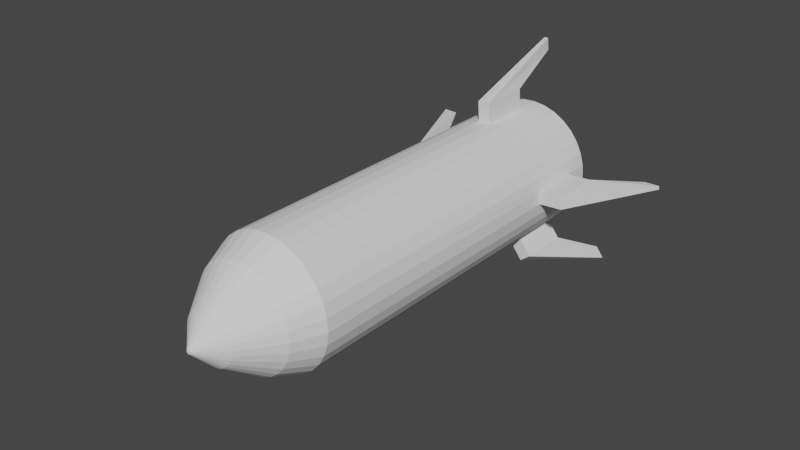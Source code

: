 # Source: Missle_01.blend  (saved by Blender 2.80.75; exported with 4.5.12 LTS)
import bpy
from mathutils import Matrix  # noqa: F401  (used for matrix-valued properties, if any)

bpy.ops.wm.read_factory_settings(use_empty=True)
scene = bpy.context.scene
scene.name = 'Scene'

# ---- world
world_world = bpy.data.worlds.new('World'); scene.world = world_world
world_world.use_nodes = True; world_world.node_tree.nodes.clear()
_N = world_world.node_tree.nodes; _L = world_world.node_tree.links
n0 = _N.new('ShaderNodeOutputWorld'); n0.name = 'World Output'; n0.location = (300, 300)
n1 = _N.new('ShaderNodeBackground'); n1.name = 'Background'; n1.location = (10, 300)
n1.inputs[0].default_value = (0.05088, 0.05088, 0.05088, 1.0)
_L.new(n1.outputs[0], n0.inputs[0])
n0.is_active_output = True
world_world.color = (0.05088, 0.05088, 0.05088)
world_world.use_sun_shadow = False
world_world.sun_shadow_jitter_overblur = 0.0

# ---- meshes
me_cylinder = bpy.data.meshes.new('Cylinder')
me_cylinder.from_pydata([(-0.02614, 0.9951, -3.8), (0.009335, 1.002, 2.0), (0.169, 0.9758, -3.8), (0.2044, 0.9825, 2.0), (0.3565, 0.9189, -3.8), (0.392, 0.9256, 2.0), (0.5294, 0.8265, -3.8), (0.5649, 0.8332, 2.0), (0.681, 0.7022, -3.8), (0.7164, 0.7089, 2.0), (0.8053, 0.5506, -3.8), (0.8408, 0.5573, 2.0), (0.8977, 0.3777, -3.8), (0.9332, 0.3844, 2.0), (0.9546, 0.1902, -3.8), (0.9901, 0.1969, 2.0), (0.9739, -0.004939, -3.8), (1.009, 0.001764, 2.0), (0.9546, -0.2, -3.8), (0.9901, -0.1933, 2.0), (0.8977, -0.3876, -3.8), (0.9332, -0.3809, 2.0), (0.8053, -0.5605, -3.8), (0.8408, -0.5538, 2.0), (0.681, -0.712, -3.8), (0.7164, -0.7053, 2.0), (0.5294, -0.8364, -3.8), (0.5649, -0.8297, 2.0), (0.3565, -0.9288, -3.8), (0.392, -0.9221, 2.0), (0.169, -0.9857, -3.8), (0.2249, -0.9724, 1.99), (-0.02614, -1.005, -3.8), (0.009334, -0.9982, 2.0), (-0.2212, -0.9857, -3.8), (-0.1858, -0.979, 2.0), (-0.4088, -0.9288, -3.8), (-0.3733, -0.9221, 2.0), (-0.5817, -0.8364, -3.8), (-0.5462, -0.8297, 2.0), (-0.7332, -0.712, -3.8), (-0.6978, -0.7053, 2.0), (-0.8576, -0.5605, -3.8), (-0.8221, -0.5538, 2.0), (-0.95, -0.3876, -3.8), (-0.9145, -0.3809, 2.0), (-1.007, -0.2, -3.8), (-0.9715, -0.1933, 2.0), (-1.026, -0.004938, -3.8), (-0.9907, 0.001765, 2.0), (-1.007, 0.1902, -3.8), (-0.9715, 0.1969, 2.0), (-0.95, 0.3777, -3.8), (-0.9145, 0.3844, 2.0), (-0.8576, 0.5506, -3.8), (-0.8221, 0.5573, 2.0), (-0.7332, 0.7022, -3.8), (-0.6978, 0.7089, 2.0), (-0.5817, 0.8265, -3.8), (-0.5462, 0.8332, 2.0), (-0.4088, 0.9189, -3.8), (-0.3733, 0.9256, 2.0), (-0.2212, 0.9758, -3.8), (-0.1858, 0.9825, 2.0), (0.8389, -0.5542, 0.8), (0.7432, -0.6363, -3.8), (0.7786, -0.6296, 2.0), (0.7146, -0.7057, 0.8), (0.7768, -0.6299, 0.8), (0.722, 0.7099, 1.6), (0.7432, 0.6264, -3.8), (0.7786, 0.6331, 2.0), (0.8464, 0.5584, 1.6), (0.7842, 0.6342, 1.6), (0.7192, 0.7094, 0.7999), (0.7742, 0.5885, -3.8), (0.8436, 0.5579, 0.7999), (0.7121, 0.6643, -3.8), (0.8153, 0.5963, 1.6), (0.7531, 0.672, 1.6), (0.7814, 0.6336, 0.7999), (0.7503, 0.6715, 0.7999), (0.8125, 0.5957, 0.7999), (0.9766, 0.9189, 1.599), (1.101, 0.7673, 1.599), (1.039, 0.8431, 1.599), (0.9738, 0.9183, 0.7989), (1.098, 0.7668, 0.7989), (1.07, 0.8052, 1.599), (1.008, 0.881, 1.599), (1.036, 0.8426, 0.7989), (1.005, 0.8804, 0.7989), (1.067, 0.8047, 0.7989), (1.291, 1.093, 2.511), (1.327, 1.049, 2.511), (1.309, 1.071, 2.511), (1.482, 1.207, 2.525), (1.517, 1.164, 2.525), (1.318, 1.06, 2.511), (1.3, 1.082, 2.511), (1.499, 1.185, 2.525), (1.491, 1.196, 2.525), (1.508, 1.175, 2.525), (0.01588, 0.857, 2.0), (0.1827, 0.8406, 2.0), (0.3432, 0.7919, 2.0), (0.491, 0.7129, 2.0), (0.6207, 0.6065, 2.0), (0.727, 0.4769, 2.0), (0.8061, 0.3291, 2.0), (0.8547, 0.1686, 2.0), (0.8712, 0.001764, 2.0), (0.8547, -0.1651, 2.0), (0.8061, -0.3255, 2.0), (0.727, -0.4734, 2.0), (0.6207, -0.603, 2.0), (0.491, -0.7094, 2.0), (0.3432, -0.7884, 2.0), (0.1827, -0.8371, 2.0), (0.01588, -0.8535, 2.0), (-0.151, -0.8371, 2.0), (-0.3114, -0.7884, 2.0), (-0.4593, -0.7094, 2.0), (-0.5889, -0.603, 2.0), (-0.6952, -0.4734, 2.0), (-0.7743, -0.3255, 2.0), (-0.823, -0.1651, 2.0), (-0.8394, 0.001765, 2.0), (-0.823, 0.1686, 2.0), (-0.7743, 0.3291, 2.0), (-0.6952, 0.4769, 2.0), (-0.5889, 0.6065, 2.0), (-0.4593, 0.7129, 2.0), (-0.3114, 0.7919, 2.0), (-0.151, 0.8406, 2.0), (0.6738, -0.5382, 2.0), (0.6738, 0.5417, 2.0), (0.03362, 0.465, 1.57), (0.124, 0.4561, 1.57), (0.2109, 0.4298, 1.57), (0.291, 0.387, 1.57), (0.3612, 0.3293, 1.57), (0.4188, 0.2591, 1.57), (0.4616, 0.1791, 1.57), (0.488, 0.09214, 1.57), (0.4969, 0.001764, 1.57), (0.488, -0.08862, 1.57), (0.4616, -0.1755, 1.57), (0.4188, -0.2556, 1.57), (0.3612, -0.3258, 1.57), (0.291, -0.3834, 1.57), (0.2109, -0.4262, 1.57), (0.124, -0.4526, 1.57), (0.03362, -0.4615, 1.57), (-0.05676, -0.4526, 1.57), (-0.1437, -0.4262, 1.57), (-0.2238, -0.3834, 1.57), (-0.294, -0.3258, 1.57), (-0.3516, -0.2556, 1.57), (-0.3944, -0.1755, 1.57), (-0.4207, -0.08862, 1.57), (-0.4296, 0.001764, 1.57), (-0.4207, 0.09214, 1.57), (-0.3944, 0.1791, 1.57), (-0.3516, 0.2591, 1.57), (-0.294, 0.3293, 1.57), (-0.2238, 0.387, 1.57), (-0.1437, 0.4298, 1.57), (-0.05676, 0.4561, 1.57), (0.39, -0.2907, 1.57), (0.39, 0.2942, 1.57), (0.04122, 0.2971, 1.175), (0.09884, 0.2914, 1.175), (0.1542, 0.2746, 1.175), (0.2053, 0.2473, 1.175), (0.2501, 0.2106, 1.175), (0.2868, 0.1658, 1.175), (0.3141, 0.1148, 1.175), (0.3309, 0.05938, 1.175), (0.3366, 0.001764, 1.175), (0.3309, -0.05585, 1.175), (0.3141, -0.1113, 1.175), (0.2868, -0.1623, 1.175), (0.2501, -0.2071, 1.175), (0.2053, -0.2438, 1.175), (0.1542, -0.2711, 1.175), (0.09884, -0.2879, 1.175), (0.04122, -0.2936, 1.175), (-0.01639, -0.2879, 1.175), (-0.0718, -0.2711, 1.175), (-0.1229, -0.2438, 1.175), (-0.1676, -0.2071, 1.175), (-0.2043, -0.1623, 1.175), (-0.2316, -0.1113, 1.175), (-0.2484, -0.05585, 1.175), (-0.2541, 0.001764, 1.175), (-0.2484, 0.05938, 1.175), (-0.2316, 0.1148, 1.175), (-0.2043, 0.1658, 1.175), (-0.1676, 0.2106, 1.175), (-0.1229, 0.2473, 1.175), (-0.07179, 0.2746, 1.175), (-0.01639, 0.2914, 1.175), (0.2684, -0.1847, 1.175), (0.2684, 0.1882, 1.175), (0.04869, 0.2985, 1.677), (0.1063, 0.2928, 1.677), (0.1617, 0.276, 1.677), (0.2128, 0.2487, 1.677), (0.2575, 0.212, 1.677), (0.2942, 0.1673, 1.677), (0.3215, 0.1162, 1.677), (0.3383, 0.06079, 1.677), (0.344, 0.003175, 1.677), (0.3383, -0.05444, 1.677), (0.3215, -0.1098, 1.677), (0.2942, -0.1609, 1.677), (0.2575, -0.2057, 1.677), (0.2128, -0.2424, 1.677), (0.1617, -0.2697, 1.677), (0.1063, -0.2865, 1.677), (0.04869, -0.2922, 1.677), (-0.008926, -0.2865, 1.677), (-0.06433, -0.2697, 1.677), (-0.1154, -0.2424, 1.677), (-0.1601, -0.2057, 1.677), (-0.1969, -0.1609, 1.677), (-0.2242, -0.1098, 1.677), (-0.241, -0.05444, 1.677), (-0.2466, 0.003175, 1.677), (-0.241, 0.06079, 1.677), (-0.2242, 0.1162, 1.677), (-0.1969, 0.1673, 1.677), (-0.1601, 0.212, 1.677), (-0.1154, 0.2487, 1.677), (-0.06433, 0.276, 1.677), (-0.008925, 0.2928, 1.677), (0.2759, -0.1833, 1.677), (0.2759, 0.1896, 1.677), (0.8097, -0.5917, 2.0), (0.8417, -0.5536, 1.6), (0.7475, -0.6675, 2.0), (0.7174, -0.7052, 1.6), (0.7457, -0.6678, 0.8), (0.8078, -0.592, 0.8), (0.7796, -0.6294, 1.6), (0.8106, -0.5915, 1.6), (0.7485, -0.6673, 1.6), (1.078, -0.7504, 0.7993), (0.9537, -0.902, 0.7993), (1.016, -0.8262, 0.7993), (1.081, -0.7499, 1.599), (0.9565, -0.9014, 1.599), (0.9848, -0.8641, 0.7993), (1.047, -0.7883, 0.7993), (1.019, -0.8257, 1.599), (1.05, -0.7878, 1.599), (0.9876, -0.8635, 1.599), (1.62, -1.218, 2.529), (1.598, -1.244, 2.529), (1.609, -1.231, 2.529), (1.441, -1.104, 2.501), (1.419, -1.13, 2.501), (1.603, -1.238, 2.529), (1.614, -1.225, 2.529), (1.43, -1.117, 2.501), (1.435, -1.11, 2.501), (1.424, -1.123, 2.501), (-0.01355, 0.8044, -4.253), (0.1432, 0.789, -4.253), (0.2939, 0.7433, -4.253), (0.4327, 0.6691, -4.253), (0.5545, 0.5692, -4.253), (0.6544, 0.4474, -4.253), (0.7286, 0.3086, -4.253), (0.7743, 0.1579, -4.253), (0.7897, 0.001162, -4.253), (0.7743, -0.1555, -4.253), (0.7286, -0.3062, -4.253), (0.6544, -0.4451, -4.253), (0.5545, -0.5668, -4.253), (0.4327, -0.6667, -4.253), (0.2939, -0.741, -4.253), (0.1432, -0.7867, -4.253), (-0.01355, -0.8021, -4.253), (-0.1703, -0.7867, -4.253), (-0.321, -0.741, -4.253), (-0.4598, -0.6667, -4.253), (-0.5816, -0.5668, -4.253), (-0.6815, -0.4451, -4.253), (-0.7557, -0.3062, -4.253), (-0.8014, -0.1555, -4.253), (-0.8168, 0.001163, -4.253), (-0.8014, 0.1579, -4.253), (-0.7557, 0.3086, -4.253), (-0.6815, 0.4474, -4.253), (-0.5816, 0.5692, -4.253), (-0.4598, 0.6691, -4.253), (-0.321, 0.7433, -4.253), (-0.1703, 0.789, -4.253), (0.6044, -0.506, -4.253), (0.6044, 0.5083, -4.253), (0.6294, 0.4779, -4.253), (0.5794, 0.5387, -4.253), (0.01634, 0.4084, -4.8), (0.09317, 0.4008, -4.8), (0.167, 0.3784, -4.8), (0.2351, 0.342, -4.8), (0.2948, 0.293, -4.8), (0.3438, 0.2333, -4.8), (0.3802, 0.1653, -4.8), (0.4026, 0.09139, -4.8), (0.4101, 0.01456, -4.8), (0.4026, -0.06227, -4.8), (0.3802, -0.1361, -4.8), (0.3438, -0.2042, -4.8), (0.2948, -0.2639, -4.8), (0.2351, -0.3129, -4.8), (0.167, -0.3493, -4.8), (0.09317, -0.3717, -4.8), (0.01634, -0.3792, -4.8), (-0.06048, -0.3717, -4.8), (-0.1344, -0.3493, -4.8), (-0.2024, -0.3129, -4.8), (-0.2621, -0.2639, -4.8), (-0.3111, -0.2042, -4.8), (-0.3475, -0.1361, -4.8), (-0.3699, -0.06227, -4.8), (-0.3775, 0.01456, -4.8), (-0.3699, 0.09139, -4.8), (-0.3475, 0.1653, -4.8), (-0.3111, 0.2333, -4.8), (-0.2621, 0.293, -4.8), (-0.2024, 0.342, -4.8), (-0.1344, 0.3784, -4.8), (-0.06048, 0.4008, -4.8), (0.3193, -0.2341, -4.8), (0.3193, 0.2632, -4.8), (0.3315, 0.2483, -4.8), (0.3071, 0.2781, -4.8), (0.04738, 0.05803, -5.114), (0.05337, 0.05744, -5.114), (0.05914, 0.05569, -5.114), (0.06445, 0.05285, -5.114), (0.06911, 0.04903, -5.114), (0.07293, 0.04437, -5.114), (0.07577, 0.03906, -5.114), (0.07752, 0.03329, -5.114), (0.07811, 0.02729, -5.114), (0.07752, 0.0213, -5.114), (0.07577, 0.01553, -5.114), (0.07293, 0.01022, -5.114), (0.06911, 0.005562, -5.114), (0.06445, 0.00174, -5.114), (0.05914, -0.0011, -5.114), (0.05337, -0.002849, -5.114), (0.04738, -0.00344, -5.114), (0.04138, -0.002849, -5.114), (0.03562, -0.0011, -5.114), (0.0303, 0.00174, -5.114), (0.02565, 0.005562, -5.114), (0.02182, 0.01022, -5.114), (0.01898, 0.01553, -5.114), (0.01724, 0.0213, -5.114), (0.01664, 0.02729, -5.114), (0.01724, 0.03329, -5.114), (0.01898, 0.03906, -5.114), (0.02182, 0.04437, -5.114), (0.02565, 0.04903, -5.114), (0.0303, 0.05285, -5.114), (0.03562, 0.05569, -5.114), (0.04138, 0.05744, -5.114), (0.07102, 0.007891, -5.114), (0.07102, 0.0467, -5.114), (0.07198, 0.04553, -5.114), (0.07007, 0.04786, -5.114), (0.01494, 1.003, 1.6), (-0.1802, 0.9836, 1.6), (-0.1237, 0.9855, -3.8), (-0.08821, 0.9922, 2.0), (-0.08261, 0.9932, 1.6), (-0.183, 0.9831, 0.7999), (-0.07491, 0.9903, -3.8), (0.01214, 1.002, 0.7999), (-0.1725, 0.9807, -3.8), (-0.03384, 0.998, 1.6), (-0.1314, 0.9884, 1.6), (-0.08541, 0.9927, 0.7999), (-0.1342, 0.9879, 0.7999), (-0.03664, 0.9975, 0.7999), (-0.01261, 1.379, 1.626), (-0.2077, 1.36, 1.626), (-0.1102, 1.369, 1.626), (-0.2105, 1.359, 0.8257), (-0.01541, 1.379, 0.8257), (-0.06138, 1.374, 1.626), (-0.1589, 1.365, 1.626), (-0.113, 1.369, 0.8257), (-0.1617, 1.364, 0.8257), (-0.06418, 1.374, 0.8257), (-0.03941, 1.879, 2.493), (-0.09716, 1.874, 2.493), (-0.06828, 1.876, 2.493), (-0.09546, 2.097, 2.493), (-0.03772, 2.103, 2.493), (-0.05385, 1.878, 2.493), (-0.08272, 1.875, 2.493), (-0.06659, 2.1, 2.493), (-0.08102, 2.099, 2.493), (-0.05215, 2.102, 2.493), (0.01494, -0.9972, 1.6), (-0.1237, -0.9953, -3.8), (-0.08821, -0.9886, 2.0), (-0.1802, -0.978, 1.6), (-0.08261, -0.9876, 1.6), (0.01213, -0.9977, 0.7999), (-0.1725, -0.9905, -3.8), (-0.183, -0.9785, 0.7999), (-0.07491, -1.0, -3.8), (-0.1314, -0.9828, 1.6), (-0.03384, -0.9924, 1.6), (-0.08541, -0.9881, 0.7999), (-0.03664, -0.9929, 0.7999), (-0.1342, -0.9833, 0.7999), (-0.02134, -1.365, 1.6), (-0.2164, -1.346, 1.6), (-0.1189, -1.356, 1.6), (-0.02414, -1.366, 0.8003), (-0.2192, -1.347, 0.8003), (-0.1677, -1.351, 1.6), (-0.07011, -1.361, 1.6), (-0.1217, -1.356, 0.8003), (-0.07291, -1.361, 0.8003), (-0.1705, -1.352, 0.8003), (-0.06352, -1.927, 2.276), (-0.1214, -1.921, 2.276), (-0.09246, -1.924, 2.276), (-0.07239, -2.163, 2.289), (-0.1303, -2.158, 2.289), (-0.1069, -1.923, 2.276), (-0.07799, -1.926, 2.276), (-0.1013, -2.16, 2.289), (-0.08686, -2.162, 2.289), (-0.1158, -2.159, 2.289), (0.04869, 0.2985, 1.677), (0.1063, 0.2928, 1.677), (0.1617, 0.276, 1.677), (0.2128, 0.2487, 1.677), (0.2575, 0.212, 1.677), (0.2942, 0.1673, 1.677), (0.3215, 0.1162, 1.677), (0.3383, 0.06079, 1.677), (0.344, 0.003175, 1.677), (0.3383, -0.05444, 1.677), (0.3215, -0.1098, 1.677), (0.2942, -0.1609, 1.677), (0.2575, -0.2057, 1.677), (0.2128, -0.2424, 1.677), (0.1617, -0.2697, 1.677), (0.1063, -0.2865, 1.677), (0.04869, -0.2922, 1.677), (-0.008926, -0.2865, 1.677), (-0.06433, -0.2697, 1.677), (-0.1154, -0.2424, 1.677), (-0.1601, -0.2057, 1.677), (-0.1969, -0.1609, 1.677), (-0.2242, -0.1098, 1.677), (-0.241, -0.05444, 1.677), (-0.2466, 0.003175, 1.677), (-0.241, 0.06079, 1.677), (-0.2242, 0.1162, 1.677), (-0.1969, 0.1673, 1.677), (-0.1601, 0.212, 1.677), (-0.1154, 0.2487, 1.677), (-0.06433, 0.276, 1.677), (-0.008925, 0.2928, 1.677), (0.2759, -0.1833, 1.677), (0.2759, 0.1896, 1.677), (0.05055, 0.2574, 1.677), (0.1001, 0.2525, 1.677), (0.1478, 0.2381, 1.677), (0.1918, 0.2146, 1.677), (0.2303, 0.183, 1.677), (0.2619, 0.1444, 1.677), (0.2854, 0.1005, 1.677), (0.2999, 0.05278, 1.677), (0.3048, 0.003175, 1.677), (0.2999, -0.04642, 1.677), (0.2854, -0.09412, 1.677), (0.2619, -0.1381, 1.677), (0.2303, -0.1766, 1.677), (0.1918, -0.2082, 1.677), (0.1478, -0.2317, 1.677), (0.1001, -0.2462, 1.677), (0.05055, -0.2511, 1.677), (0.0009497, -0.2462, 1.677), (-0.04674, -0.2317, 1.677), (-0.0907, -0.2082, 1.677), (-0.1292, -0.1766, 1.677), (-0.1608, -0.1381, 1.677), (-0.1843, -0.09412, 1.677), (-0.1988, -0.04642, 1.677), (-0.2037, 0.003175, 1.677), (-0.1988, 0.05278, 1.677), (-0.1843, 0.1005, 1.677), (-0.1608, 0.1444, 1.677), (-0.1292, 0.183, 1.677), (-0.0907, 0.2146, 1.677), (-0.04674, 0.2381, 1.677), (0.0009501, 0.2525, 1.677), (0.2461, -0.1573, 1.677), (0.2461, 0.1637, 1.677), (0.05456, 0.1688, 1.496), (0.08687, 0.1656, 1.496), (0.1179, 0.1562, 1.496), (0.1466, 0.1409, 1.496), (0.1716, 0.1203, 1.496), (0.1922, 0.09517, 1.496), (0.2075, 0.06654, 1.496), (0.217, 0.03548, 1.496), (0.2201, 0.003175, 1.496), (0.217, -0.02913, 1.496), (0.2075, -0.06019, 1.496), (0.1922, -0.08882, 1.496), (0.1716, -0.1139, 1.496), (0.1466, -0.1345, 1.496), (0.1179, -0.1498, 1.496), (0.08687, -0.1592, 1.496), (0.05456, -0.1624, 1.496), (0.02226, -0.1592, 1.496), (-0.008803, -0.1498, 1.496), (-0.03743, -0.1345, 1.496), (-0.06252, -0.1139, 1.496), (-0.08311, -0.08882, 1.496), (-0.09842, -0.06019, 1.496), (-0.1078, -0.02913, 1.496), (-0.111, 0.003175, 1.496), (-0.1078, 0.03548, 1.496), (-0.09841, 0.06654, 1.496), (-0.08311, 0.09517, 1.496), (-0.06252, 0.1203, 1.496), (-0.03743, 0.1409, 1.496), (-0.008803, 0.1562, 1.496), (0.02226, 0.1656, 1.496), (0.1819, -0.1014, 1.496), (0.1819, 0.1077, 1.496), (-0.9925, 0.001412, 0.8), (-1.017, 0.09261, -3.8), (-0.9811, 0.09931, 2.0), (-0.9733, 0.1965, 0.8), (-0.9829, 0.09896, 0.8), (-0.9859, 0.05054, 2.0), (-0.9897, 0.001941, 1.6), (-0.9763, 0.1481, 2.0), (-0.9705, 0.197, 1.6), (-0.9781, 0.1477, 0.8), (-0.9877, 0.05018, 0.8), (-0.9801, 0.09949, 1.6), (-0.9849, 0.05071, 1.6), (-0.9753, 0.1483, 1.6), (-1.31, 0.03272, 0.8011), (-1.291, 0.2278, 0.8011), (-1.301, 0.1303, 0.8011), (-1.308, 0.03325, 1.601), (-1.288, 0.2283, 1.601), (-1.296, 0.179, 0.8011), (-1.306, 0.08149, 0.8011), (-1.298, 0.1308, 1.601), (-1.303, 0.08202, 1.601), (-1.293, 0.1796, 1.601), (-1.875, 0.1454, 2.469), (-1.869, 0.2106, 2.469), (-1.872, 0.178, 2.469), (-1.683, 0.1323, 2.488), (-1.676, 0.1975, 2.488), (-1.87, 0.1943, 2.469), (-1.873, 0.1617, 2.469), (-1.679, 0.1649, 2.488), (-1.681, 0.1486, 2.488), (-1.678, 0.1812, 2.488), (-0.1142, -0.9935, -2.666), (-0.2118, -0.9839, -2.671), (-0.01668, -1.003, -2.663), (-0.163, -0.9887, -2.668), (-0.06546, -0.9983, -2.664), (-0.0138, -1.003, -2.317), (-0.209, -0.9834, -2.333), (-0.06259, -0.9978, -2.319), (-0.1114, -0.993, -2.323), (-0.1602, -0.9882, -2.328), (-0.1085, -1.232, -2.555), (-0.206, -1.223, -2.56), (-0.01089, -1.242, -2.552), (-0.1572, -1.227, -2.557), (-0.05967, -1.237, -2.553), (-0.008013, -1.241, -2.206), (-0.2032, -1.222, -2.223), (-0.0568, -1.237, -2.209), (-0.1056, -1.232, -2.213), (-0.1544, -1.227, -2.217)], [(596, 591), (595, 592), (591, 593), (590, 594), (593, 590), (594, 592), (597, 595), (596, 599), (598, 597), (599, 598)], [(0, 383, 376, 1, 3, 2), (2, 3, 5, 4), (4, 5, 7, 6), (6, 7, 9, 69, 74, 8), (73, 71, 11, 72, 78), (10, 76, 72, 11, 13, 12), (12, 13, 15, 14), (14, 15, 17, 16), (16, 17, 19, 18), (18, 19, 21, 20), (20, 21, 23, 240, 64, 22), (247, 241, 25, 242), (24, 67, 242, 25, 27, 26), (26, 27, 29, 28), (28, 29, 31, 30), (30, 31, 33, 410, 415, 585, 582, 32), (414, 412, 35, 413, 419), (34, 581, 586, 417, 413, 35, 37, 36), (36, 37, 39, 38), (38, 39, 41, 40), (40, 41, 43, 42), (42, 43, 45, 44), (44, 45, 47, 46), (46, 47, 49, 552, 546, 48), (559, 553, 51, 554), (50, 549, 554, 51, 53, 52), (52, 53, 55, 54), (54, 55, 57, 56), (56, 57, 59, 58), (58, 59, 61, 60), (15, 13, 109, 110), (60, 61, 63, 377, 381, 62), (380, 379, 1, 376, 385), (4, 6, 271, 270), (65, 68, 243, 67, 24), (22, 64, 244, 68, 65), (246, 239, 66, 245), (79, 73, 85, 89), (80, 81, 91, 90), (69, 9, 71, 73, 79), (77, 81, 80, 70), (8, 74, 81, 77), (74, 69, 83, 86), (75, 82, 76, 10), (70, 80, 82, 75), (78, 72, 84, 88), (84, 87, 97, 94), (86, 83, 93, 96), (83, 89, 99, 93), (91, 86, 96, 101), (73, 78, 88, 85), (76, 82, 92, 87), (81, 74, 86, 91), (69, 79, 89, 83), (82, 80, 90, 92), (72, 76, 87, 84), (102, 98, 94, 97), (101, 99, 95, 100), (96, 93, 99, 101), (100, 95, 98, 102), (87, 92, 102, 97), (88, 84, 94, 98), (90, 91, 101, 100), (85, 88, 98, 95), (92, 90, 100, 102), (89, 85, 95, 99), (118, 117, 151, 152), (33, 31, 118, 119), (51, 553, 548, 551, 49, 127, 128), (7, 5, 105, 106), (66, 239, 23, 114, 135), (43, 41, 123, 124), (61, 59, 132, 133), (17, 15, 110, 111), (35, 412, 33, 119, 120), (53, 51, 128, 129), (9, 7, 106, 107), (27, 25, 115, 116), (45, 43, 124, 125), (63, 61, 133, 134), (11, 71, 136, 108), (19, 17, 111, 112), (37, 35, 120, 121), (55, 53, 129, 130), (71, 9, 107, 136), (29, 27, 116, 117), (47, 45, 125, 126), (3, 1, 103, 104), (1, 379, 63, 134, 103), (21, 19, 112, 113), (39, 37, 121, 122), (57, 55, 130, 131), (13, 11, 108, 109), (31, 29, 117, 118), (49, 47, 126, 127), (25, 241, 66, 135, 115), (5, 3, 104, 105), (23, 21, 113, 114), (41, 39, 122, 123), (59, 57, 131, 132), (151, 150, 184, 185), (105, 104, 138, 139), (132, 131, 165, 166), (119, 118, 152, 153), (106, 105, 139, 140), (133, 132, 166, 167), (120, 119, 153, 154), (107, 106, 140, 141), (134, 133, 167, 168), (121, 120, 154, 155), (136, 107, 141, 170), (103, 134, 168, 137), (122, 121, 155, 156), (109, 108, 142, 143), (115, 135, 169, 149), (123, 122, 156, 157), (110, 109, 143, 144), (108, 136, 170, 142), (124, 123, 157, 158), (111, 110, 144, 145), (125, 124, 158, 159), (112, 111, 145, 146), (126, 125, 159, 160), (113, 112, 146, 147), (127, 126, 160, 161), (114, 113, 147, 148), (128, 127, 161, 162), (135, 114, 148, 169), (129, 128, 162, 163), (116, 115, 149, 150), (130, 129, 163, 164), (117, 116, 150, 151), (104, 103, 137, 138), (131, 130, 164, 165), (184, 183, 217, 218), (138, 137, 171, 172), (165, 164, 198, 199), (152, 151, 185, 186), (139, 138, 172, 173), (166, 165, 199, 200), (153, 152, 186, 187), (140, 139, 173, 174), (167, 166, 200, 201), (154, 153, 187, 188), (141, 140, 174, 175), (168, 167, 201, 202), (155, 154, 188, 189), (170, 141, 175, 204), (137, 168, 202, 171), (156, 155, 189, 190), (143, 142, 176, 177), (149, 169, 203, 183), (157, 156, 190, 191), (144, 143, 177, 178), (142, 170, 204, 176), (158, 157, 191, 192), (145, 144, 178, 179), (159, 158, 192, 193), (146, 145, 179, 180), (160, 159, 193, 194), (147, 146, 180, 181), (161, 160, 194, 195), (148, 147, 181, 182), (162, 161, 195, 196), (169, 148, 182, 203), (163, 162, 196, 197), (150, 149, 183, 184), (164, 163, 197, 198), (237, 216, 455, 476), (198, 197, 231, 232), (185, 184, 218, 219), (172, 171, 205, 206), (199, 198, 232, 233), (186, 185, 219, 220), (173, 172, 206, 207), (200, 199, 233, 234), (187, 186, 220, 221), (174, 173, 207, 208), (201, 200, 234, 235), (188, 187, 221, 222), (175, 174, 208, 209), (202, 201, 235, 236), (189, 188, 222, 223), (204, 175, 209, 238), (171, 202, 236, 205), (190, 189, 223, 224), (177, 176, 210, 211), (183, 203, 237, 217), (191, 190, 224, 225), (178, 177, 211, 212), (176, 204, 238, 210), (192, 191, 225, 226), (179, 178, 212, 213), (193, 192, 226, 227), (180, 179, 213, 214), (194, 193, 227, 228), (181, 180, 214, 215), (195, 194, 228, 229), (182, 181, 215, 216), (196, 195, 229, 230), (203, 182, 216, 237), (197, 196, 230, 231), (67, 243, 253, 249), (247, 242, 252, 257), (240, 23, 239, 246), (243, 68, 250, 253), (64, 240, 251, 248), (245, 66, 241, 247), (248, 251, 261, 258), (257, 252, 262, 267), (250, 254, 264, 260), (254, 248, 258, 264), (240, 246, 256, 251), (244, 64, 248, 254), (245, 247, 257, 255), (68, 244, 254, 250), (242, 67, 249, 252), (246, 245, 255, 256), (264, 266, 265, 260), (258, 261, 266, 264), (263, 267, 262, 259), (260, 265, 267, 263), (256, 255, 265, 266), (255, 257, 267, 265), (252, 249, 259, 262), (251, 256, 266, 261), (253, 250, 260, 263), (249, 253, 263, 259), (290, 291, 327, 326), (65, 24, 280, 300), (40, 42, 289, 288), (58, 60, 298, 297), (8, 77, 303, 272), (14, 16, 276, 275), (32, 418, 411, 416, 34, 285, 284), (50, 52, 294, 293), (6, 8, 272, 271), (24, 26, 281, 280), (42, 44, 290, 289), (60, 62, 299, 298), (77, 70, 301, 303), (16, 18, 277, 276), (34, 36, 286, 285), (52, 54, 295, 294), (75, 10, 273, 302), (26, 28, 282, 281), (44, 46, 291, 290), (0, 2, 269, 268), (62, 384, 378, 382, 0, 268, 299), (18, 20, 278, 277), (36, 38, 287, 286), (54, 56, 296, 295), (10, 12, 274, 273), (28, 30, 283, 282), (46, 48, 292, 291), (22, 65, 300, 279), (2, 4, 270, 269), (20, 22, 279, 278), (38, 40, 288, 287), (56, 58, 297, 296), (12, 14, 275, 274), (70, 75, 302, 301), (30, 32, 284, 283), (48, 547, 50, 293, 292), (321, 322, 358, 357), (277, 278, 314, 313), (291, 292, 328, 327), (278, 279, 315, 314), (292, 293, 329, 328), (300, 280, 316, 336), (293, 294, 330, 329), (280, 281, 317, 316), (294, 295, 331, 330), (281, 282, 318, 317), (268, 269, 305, 304), (295, 296, 332, 331), (282, 283, 319, 318), (269, 270, 306, 305), (296, 297, 333, 332), (283, 284, 320, 319), (270, 271, 307, 306), (297, 298, 334, 333), (284, 285, 321, 320), (271, 272, 308, 307), (298, 299, 335, 334), (285, 286, 322, 321), (302, 273, 309, 338), (299, 268, 304, 335), (286, 287, 323, 322), (273, 274, 310, 309), (279, 300, 336, 315), (287, 288, 324, 323), (274, 275, 311, 310), (303, 301, 337, 339), (288, 289, 325, 324), (275, 276, 312, 311), (301, 302, 338, 337), (289, 290, 326, 325), (276, 277, 313, 312), (272, 303, 339, 308), (340, 341, 342, 343, 344, 375, 373, 374, 345, 346, 347, 348, 349, 350, 351, 372, 352, 353, 354, 355, 356, 357, 358, 359, 360, 361, 362, 363, 364, 365, 366, 367, 368, 369, 370, 371), (338, 309, 345, 374), (335, 304, 340, 371), (322, 323, 359, 358), (309, 310, 346, 345), (315, 336, 372, 351), (323, 324, 360, 359), (310, 311, 347, 346), (339, 337, 373, 375), (324, 325, 361, 360), (311, 312, 348, 347), (337, 338, 374, 373), (325, 326, 362, 361), (312, 313, 349, 348), (308, 339, 375, 344), (326, 327, 363, 362), (313, 314, 350, 349), (327, 328, 364, 363), (314, 315, 351, 350), (328, 329, 365, 364), (336, 316, 352, 372), (329, 330, 366, 365), (316, 317, 353, 352), (330, 331, 367, 366), (317, 318, 354, 353), (304, 305, 341, 340), (331, 332, 368, 367), (318, 319, 355, 354), (305, 306, 342, 341), (332, 333, 369, 368), (319, 320, 356, 355), (306, 307, 343, 342), (333, 334, 370, 369), (320, 321, 357, 356), (307, 308, 344, 343), (334, 335, 371, 370), (383, 389, 399, 394), (380, 385, 395, 392), (377, 63, 379, 380, 386), (384, 388, 387, 378), (62, 381, 388, 384), (386, 380, 392, 396), (382, 389, 383, 0), (378, 387, 389, 382), (387, 388, 398, 397), (397, 398, 408, 407), (390, 394, 404, 400), (394, 399, 409, 404), (393, 391, 401, 403), (388, 381, 393, 398), (377, 386, 396, 391), (389, 387, 397, 399), (376, 383, 394, 390), (385, 376, 390, 395), (381, 377, 391, 393), (409, 405, 400, 404), (408, 406, 402, 407), (403, 401, 406, 408), (407, 402, 405, 409), (392, 395, 405, 402), (399, 397, 407, 409), (395, 390, 400, 405), (398, 393, 403, 408), (391, 396, 406, 401), (396, 392, 402, 406), (415, 410, 424, 427), (419, 413, 425, 429), (410, 33, 412, 414, 420), (418, 584, 580, 411), (32, 582, 584, 418), (413, 417, 428, 425), (416, 583, 581, 34), (411, 580, 583, 416), (423, 421, 431, 433), (432, 427, 437, 442), (430, 426, 436, 440), (433, 431, 441, 443), (426, 429, 439, 436), (421, 422, 432, 431), (420, 414, 426, 430), (414, 419, 429, 426), (417, 423, 433, 428), (422, 415, 427, 432), (410, 420, 430, 424), (443, 439, 435, 438), (442, 440, 436, 441), (437, 434, 440, 442), (441, 436, 439, 443), (424, 430, 440, 434), (427, 424, 434, 437), (425, 428, 438, 435), (428, 433, 443, 438), (429, 425, 435, 439), (431, 432, 442, 441), (460, 459, 493, 494), (231, 230, 469, 470), (218, 217, 456, 457), (232, 231, 470, 471), (219, 218, 457, 458), (206, 205, 444, 445), (233, 232, 471, 472), (220, 219, 458, 459), (207, 206, 445, 446), (234, 233, 472, 473), (221, 220, 459, 460), (208, 207, 446, 447), (235, 234, 473, 474), (222, 221, 460, 461), (209, 208, 447, 448), (236, 235, 474, 475), (223, 222, 461, 462), (238, 209, 448, 477), (205, 236, 475, 444), (224, 223, 462, 463), (211, 210, 449, 450), (217, 237, 476, 456), (225, 224, 463, 464), (212, 211, 450, 451), (210, 238, 477, 449), (226, 225, 464, 465), (213, 212, 451, 452), (227, 226, 465, 466), (214, 213, 452, 453), (228, 227, 466, 467), (215, 214, 453, 454), (229, 228, 467, 468), (216, 215, 454, 455), (230, 229, 468, 469), (493, 492, 526, 527), (447, 446, 480, 481), (474, 473, 507, 508), (461, 460, 494, 495), (448, 447, 481, 482), (475, 474, 508, 509), (462, 461, 495, 496), (477, 448, 482, 511), (444, 475, 509, 478), (463, 462, 496, 497), (450, 449, 483, 484), (456, 476, 510, 490), (464, 463, 497, 498), (451, 450, 484, 485), (449, 477, 511, 483), (465, 464, 498, 499), (452, 451, 485, 486), (466, 465, 499, 500), (453, 452, 486, 487), (467, 466, 500, 501), (454, 453, 487, 488), (468, 467, 501, 502), (455, 454, 488, 489), (469, 468, 502, 503), (476, 455, 489, 510), (470, 469, 503, 504), (457, 456, 490, 491), (471, 470, 504, 505), (458, 457, 491, 492), (445, 444, 478, 479), (472, 471, 505, 506), (459, 458, 492, 493), (446, 445, 479, 480), (473, 472, 506, 507), (513, 512, 543, 542, 541, 540, 539, 538, 537, 536, 535, 534, 533, 532, 531, 530, 529, 528, 527, 526, 525, 524, 544, 523, 522, 521, 520, 519, 518, 517, 545, 516, 515, 514), (480, 479, 513, 514), (507, 506, 540, 541), (494, 493, 527, 528), (481, 480, 514, 515), (508, 507, 541, 542), (495, 494, 528, 529), (482, 481, 515, 516), (509, 508, 542, 543), (496, 495, 529, 530), (511, 482, 516, 545), (478, 509, 543, 512), (497, 496, 530, 531), (484, 483, 517, 518), (490, 510, 544, 524), (498, 497, 531, 532), (485, 484, 518, 519), (483, 511, 545, 517), (499, 498, 532, 533), (486, 485, 519, 520), (500, 499, 533, 534), (487, 486, 520, 521), (501, 500, 534, 535), (488, 487, 521, 522), (502, 501, 535, 536), (489, 488, 522, 523), (503, 502, 536, 537), (510, 489, 523, 544), (504, 503, 537, 538), (491, 490, 524, 525), (505, 504, 538, 539), (492, 491, 525, 526), (479, 478, 512, 513), (506, 505, 539, 540), (547, 550, 555, 549, 50), (48, 546, 556, 550, 547), (558, 551, 548, 557), (559, 554, 564, 569), (555, 550, 562, 565), (552, 49, 551, 558), (550, 556, 566, 562), (558, 557, 567, 568), (557, 548, 553, 559), (569, 564, 574, 579), (562, 566, 576, 572), (566, 560, 570, 576), (561, 565, 575, 571), (552, 558, 568, 563), (556, 546, 560, 566), (557, 559, 569, 567), (554, 549, 561, 564), (546, 552, 563, 560), (549, 555, 565, 561), (560, 563, 573, 570), (568, 567, 577, 578), (567, 569, 579, 577), (564, 561, 571, 574), (563, 568, 578, 573), (565, 562, 572, 575), (578, 577, 579, 574, 571, 575, 572, 576, 570, 573), (587, 585, 415, 422), (586, 589, 423, 417), (588, 587, 422, 421), (589, 588, 421, 423), (586, 581, 583, 589), (585, 587, 584, 582), (588, 580, 584, 587), (589, 583, 580, 588)])
_uv = me_cylinder.uv_layers.new(name='UVMap')
_uv.uv.foreach_set('vector', [1.0, 0.5, 1.0, 0.625, 1.0, 0.75, 1.0, 1.0, 0.9688, 1.0, 0.9688, 0.5, 0.9688, 0.5, 0.9688, 1.0, 0.9375, 1.0, 0.9375, 0.5, 0.9375, 0.5, 0.9375, 1.0, 0.9062, 1.0, 0.9062, 0.5, 0.9062, 0.5, 0.9062, 1.0, 0.875, 1.0, 0.875, 0.75, 0.875, 0.625, 0.875, 0.5, 0.8594, 0.75, 0.8594, 1.0, 0.8438, 1.0, 0.8438, 0.75, 0.8516, 0.75, 0.8438, 0.5, 0.8438, 0.625, 0.8438, 0.75, 0.8438, 1.0, 0.8125, 1.0, 0.8125, 0.5, 0.8125, 0.5, 0.8125, 1.0, 0.7812, 1.0, 0.7812, 0.5, 0.7812, 0.5, 0.7812, 1.0, 0.75, 1.0, 0.75, 0.5, 0.75, 0.5, 0.75, 1.0, 0.7188, 1.0, 0.7188, 0.5, 0.7188, 0.5, 0.7188, 1.0, 0.6875, 1.0, 0.6875, 0.5, 0.6875, 0.5, 0.6875, 1.0, 0.6562, 1.0, 0.6562, 0.875, 0.6562, 0.75, 0.6562, 0.5, 0.6328, 0.875, 0.6328, 1.0, 0.625, 1.0, 0.625, 0.875, 0.625, 0.5, 0.625, 0.75, 0.625, 0.875, 0.625, 1.0, 0.5938, 1.0, 0.5938, 0.5, 0.5938, 0.5, 0.5938, 1.0, 0.5625, 1.0, 0.5625, 0.5, 0.5625, 0.5, 0.5625, 1.0, 0.5312, 1.0, 0.5312, 0.5, 0.5312, 0.5, 0.5312, 1.0, 0.5, 1.0, 0.5, 0.75, 0.5, 0.625, 0.5, 0.5403, 0.5, 0.5309, 0.5, 0.5, 0.4844, 0.75, 0.4844, 1.0, 0.4688, 1.0, 0.4688, 0.75, 0.4766, 0.75, 0.4688, 0.5, 0.4688, 0.5307, 0.4688, 0.5399, 0.4688, 0.625, 0.4688, 0.75, 0.4688, 1.0, 0.4375, 1.0, 0.4375, 0.5, 0.4375, 0.5, 0.4375, 1.0, 0.4062, 1.0, 0.4062, 0.5, 0.4062, 0.5, 0.4062, 1.0, 0.375, 1.0, 0.375, 0.5, 0.375, 0.5, 0.375, 1.0, 0.3438, 1.0, 0.3438, 0.5, 0.3438, 0.5, 0.3438, 1.0, 0.3125, 1.0, 0.3125, 0.5, 0.3125, 0.5, 0.3125, 1.0, 0.2812, 1.0, 0.2812, 0.5, 0.2812, 0.5, 0.2812, 1.0, 0.25, 1.0, 0.25, 0.875, 0.25, 0.75, 0.25, 0.5, 0.2266, 0.875, 0.2266, 1.0, 0.2188, 1.0, 0.2188, 0.875, 0.2188, 0.5, 0.2188, 0.75, 0.2188, 0.875, 0.2188, 1.0, 0.1875, 1.0, 0.1875, 0.5, 0.1875, 0.5, 0.1875, 1.0, 0.1562, 1.0, 0.1562, 0.5, 0.1562, 0.5, 0.1562, 1.0, 0.125, 1.0, 0.125, 0.5, 0.125, 0.5, 0.125, 1.0, 0.09375, 1.0, 0.09375, 0.5, 0.09375, 0.5, 0.09375, 1.0, 0.0625, 1.0, 0.0625, 0.5, 0.7812, 1.0, 0.8125, 1.0, 0.8125, 1.0, 0.7812, 1.0, 0.0625, 0.5, 0.0625, 1.0, 0.03125, 1.0, 0.03125, 0.75, 0.03125, 0.625, 0.03125, 0.5, 0.01562, 0.75, 0.01562, 1.0, 0.0, 1.0, 0.0, 0.75, 0.007812, 0.75, 0.9375, 0.5, 0.9062, 0.5, 0.9062, 0.5, 0.9375, 0.5, 0.6406, 0.5, 0.6406, 0.75, 0.6328, 0.75, 0.625, 0.75, 0.625, 0.5, 0.6562, 0.5, 0.6562, 0.75, 0.6484, 0.75, 0.6406, 0.75, 0.6406, 0.5, 0.6484, 0.875, 0.6484, 1.0, 0.6406, 1.0, 0.6406, 0.875, 0.8672, 0.75, 0.8594, 0.75, 0.8594, 0.75, 0.8672, 0.75, 0.8594, 0.625, 0.8672, 0.625, 0.8672, 0.625, 0.8594, 0.625, 0.875, 0.75, 0.875, 1.0, 0.8594, 1.0, 0.8594, 0.75, 0.8672, 0.75, 0.8672, 0.5, 0.8672, 0.625, 0.8594, 0.625, 0.8594, 0.5, 0.875, 0.5, 0.875, 0.625, 0.8672, 0.625, 0.8672, 0.5, 0.875, 0.625, 0.875, 0.75, 0.875, 0.75, 0.875, 0.625, 0.8516, 0.5, 0.8516, 0.625, 0.8438, 0.625, 0.8438, 0.5, 0.8594, 0.5, 0.8594, 0.625, 0.8516, 0.625, 0.8516, 0.5, 0.8516, 0.75, 0.8438, 0.75, 0.8438, 0.75, 0.8516, 0.75, 0.8438, 0.75, 0.8438, 0.625, 0.8438, 0.625, 0.8438, 0.75, 0.875, 0.625, 0.875, 0.75, 0.875, 0.75, 0.875, 0.625, 0.875, 0.75, 0.8672, 0.75, 0.8672, 0.75, 0.875, 0.75, 0.8672, 0.625, 0.875, 0.625, 0.875, 0.625, 0.8672, 0.625, 0.8594, 0.75, 0.8516, 0.75, 0.8516, 0.75, 0.8594, 0.75, 0.8438, 0.625, 0.8516, 0.625, 0.8516, 0.625, 0.8438, 0.625, 0.8672, 0.625, 0.875, 0.625, 0.875, 0.625, 0.8672, 0.625, 0.875, 0.75, 0.8672, 0.75, 0.8672, 0.75, 0.875, 0.75, 0.8516, 0.625, 0.8594, 0.625, 0.8594, 0.625, 0.8516, 0.625, 0.8438, 0.75, 0.8438, 0.625, 0.8438, 0.625, 0.8438, 0.75, 0.8516, 0.625, 0.8516, 0.75, 0.8438, 0.75, 0.8438, 0.625, 0.8672, 0.625, 0.8672, 0.75, 0.8594, 0.75, 0.8594, 0.625, 0.875, 0.625, 0.875, 0.75, 0.8672, 0.75, 0.8672, 0.625, 0.8594, 0.625, 0.8594, 0.75, 0.8516, 0.75, 0.8516, 0.625, 0.8438, 0.625, 0.8516, 0.625, 0.8516, 0.625, 0.8438, 0.625, 0.8516, 0.75, 0.8438, 0.75, 0.8438, 0.75, 0.8516, 0.75, 0.8594, 0.625, 0.8672, 0.625, 0.8672, 0.625, 0.8594, 0.625, 0.8594, 0.75, 0.8516, 0.75, 0.8516, 0.75, 0.8594, 0.75, 0.8516, 0.625, 0.8594, 0.625, 0.8594, 0.625, 0.8516, 0.625, 0.8672, 0.75, 0.8594, 0.75, 0.8594, 0.75, 0.8672, 0.75, 0.5312, 1.0, 0.5625, 1.0, 0.5625, 1.0, 0.5312, 1.0, 0.5, 1.0, 0.5312, 1.0, 0.5312, 1.0, 0.5, 1.0, 0.2188, 1.0, 0.2266, 1.0, 0.2344, 1.0, 0.2422, 1.0, 0.25, 1.0, 0.25, 1.0, 0.2188, 1.0, 0.9062, 1.0, 0.9375, 1.0, 0.9375, 1.0, 0.9062, 1.0, 0.6406, 1.0, 0.6484, 1.0, 0.6562, 1.0, 0.6562, 1.0, 0.6406, 1.0, 0.3438, 1.0, 0.375, 1.0, 0.375, 1.0, 0.3438, 1.0, 0.0625, 1.0, 0.09375, 1.0, 0.09375, 1.0, 0.0625, 1.0, 0.75, 1.0, 0.7812, 1.0, 0.7812, 1.0, 0.75, 1.0, 0.4688, 1.0, 0.4844, 1.0, 0.5, 1.0, 0.5, 1.0, 0.4688, 1.0, 0.1875, 1.0, 0.2188, 1.0, 0.2188, 1.0, 0.1875, 1.0, 0.875, 1.0, 0.9062, 1.0, 0.9062, 1.0, 0.875, 1.0, 0.5938, 1.0, 0.625, 1.0, 0.625, 1.0, 0.5938, 1.0, 0.3125, 1.0, 0.3438, 1.0, 0.3438, 1.0, 0.3125, 1.0, 0.03125, 1.0, 0.0625, 1.0, 0.0625, 1.0, 0.03125, 1.0, 0.8438, 1.0, 0.8594, 1.0, 0.8594, 1.0, 0.8438, 1.0, 0.7188, 1.0, 0.75, 1.0, 0.75, 1.0, 0.7188, 1.0, 0.4375, 1.0, 0.4688, 1.0, 0.4688, 1.0, 0.4375, 1.0, 0.1562, 1.0, 0.1875, 1.0, 0.1875, 1.0, 0.1562, 1.0, 0.8594, 1.0, 0.875, 1.0, 0.875, 1.0, 0.8594, 1.0, 0.5625, 1.0, 0.5938, 1.0, 0.5938, 1.0, 0.5625, 1.0, 0.2812, 1.0, 0.3125, 1.0, 0.3125, 1.0, 0.2812, 1.0, 0.9688, 1.0, 1.0, 1.0, 1.0, 1.0, 0.9688, 1.0, 0.0, 1.0, 0.01562, 1.0, 0.03125, 1.0, 0.03125, 1.0, 0.0, 1.0, 0.6875, 1.0, 0.7188, 1.0, 0.7188, 1.0, 0.6875, 1.0, 0.4062, 1.0, 0.4375, 1.0, 0.4375, 1.0, 0.4062, 1.0, 0.125, 1.0, 0.1562, 1.0, 0.1562, 1.0, 0.125, 1.0, 0.8125, 1.0, 0.8438, 1.0, 0.8438, 1.0, 0.8125, 1.0, 0.5312, 1.0, 0.5625, 1.0, 0.5625, 1.0, 0.5312, 1.0, 0.25, 1.0, 0.2812, 1.0, 0.2812, 1.0, 0.25, 1.0, 0.625, 1.0, 0.6328, 1.0, 0.6406, 1.0, 0.6406, 1.0, 0.625, 1.0, 0.9375, 1.0, 0.9688, 1.0, 0.9688, 1.0, 0.9375, 1.0, 0.6562, 1.0, 0.6875, 1.0, 0.6875, 1.0, 0.6562, 1.0, 0.375, 1.0, 0.4062, 1.0, 0.4062, 1.0, 0.375, 1.0, 0.09375, 1.0, 0.125, 1.0, 0.125, 1.0, 0.09375, 1.0, 0.5625, 1.0, 0.5938, 1.0, 0.5938, 1.0, 0.5625, 1.0, 0.9375, 1.0, 0.9688, 1.0, 0.9688, 1.0, 0.9375, 1.0, 0.09375, 1.0, 0.125, 1.0, 0.125, 1.0, 0.09375, 1.0, 0.5, 1.0, 0.5312, 1.0, 0.5312, 1.0, 0.5, 1.0, 0.9062, 1.0, 0.9375, 1.0, 0.9375, 1.0, 0.9062, 1.0, 0.0625, 1.0, 0.09375, 1.0, 0.09375, 1.0, 0.0625, 1.0, 0.4688, 1.0, 0.5, 1.0, 0.5, 1.0, 0.4688, 1.0, 0.875, 1.0, 0.9062, 1.0, 0.9062, 1.0, 0.875, 1.0, 0.03125, 1.0, 0.0625, 1.0, 0.0625, 1.0, 0.03125, 1.0, 0.4375, 1.0, 0.4688, 1.0, 0.4688, 1.0, 0.4375, 1.0, 0.8594, 1.0, 0.875, 1.0, 0.875, 1.0, 0.8594, 1.0, 0.0, 1.0, 0.03125, 1.0, 0.03125, 1.0, 0.0, 1.0, 0.4062, 1.0, 0.4375, 1.0, 0.4375, 1.0, 0.4062, 1.0, 0.8125, 1.0, 0.8438, 1.0, 0.8438, 1.0, 0.8125, 1.0, 0.625, 1.0, 0.6406, 1.0, 0.6406, 1.0, 0.625, 1.0, 0.375, 1.0, 0.4062, 1.0, 0.4062, 1.0, 0.375, 1.0, 0.7812, 1.0, 0.8125, 1.0, 0.8125, 1.0, 0.7812, 1.0, 0.8438, 1.0, 0.8594, 1.0, 0.8594, 1.0, 0.8438, 1.0, 0.3438, 1.0, 0.375, 1.0, 0.375, 1.0, 0.3438, 1.0, 0.75, 1.0, 0.7812, 1.0, 0.7812, 1.0, 0.75, 1.0, 0.3125, 1.0, 0.3438, 1.0, 0.3438, 1.0, 0.3125, 1.0, 0.7188, 1.0, 0.75, 1.0, 0.75, 1.0, 0.7188, 1.0, 0.2812, 1.0, 0.3125, 1.0, 0.3125, 1.0, 0.2812, 1.0, 0.6875, 1.0, 0.7188, 1.0, 0.7188, 1.0, 0.6875, 1.0, 0.25, 1.0, 0.2812, 1.0, 0.2812, 1.0, 0.25, 1.0, 0.6562, 1.0, 0.6875, 1.0, 0.6875, 1.0, 0.6562, 1.0, 0.2188, 1.0, 0.25, 1.0, 0.25, 1.0, 0.2188, 1.0, 0.6406, 1.0, 0.6562, 1.0, 0.6562, 1.0, 0.6406, 1.0, 0.1875, 1.0, 0.2188, 1.0, 0.2188, 1.0, 0.1875, 1.0, 0.5938, 1.0, 0.625, 1.0, 0.625, 1.0, 0.5938, 1.0, 0.1562, 1.0, 0.1875, 1.0, 0.1875, 1.0, 0.1562, 1.0, 0.5625, 1.0, 0.5938, 1.0, 0.5938, 1.0, 0.5625, 1.0, 0.9688, 1.0, 1.0, 1.0, 1.0, 1.0, 0.9688, 1.0, 0.125, 1.0, 0.1562, 1.0, 0.1562, 1.0, 0.125, 1.0, 0.5938, 1.0, 0.625, 1.0, 0.625, 1.0, 0.5938, 1.0, 0.9688, 1.0, 1.0, 1.0, 1.0, 1.0, 0.9688, 1.0, 0.125, 1.0, 0.1562, 1.0, 0.1562, 1.0, 0.125, 1.0, 0.5312, 1.0, 0.5625, 1.0, 0.5625, 1.0, 0.5312, 1.0, 0.9375, 1.0, 0.9688, 1.0, 0.9688, 1.0, 0.9375, 1.0, 0.09375, 1.0, 0.125, 1.0, 0.125, 1.0, 0.09375, 1.0, 0.5, 1.0, 0.5312, 1.0, 0.5312, 1.0, 0.5, 1.0, 0.9062, 1.0, 0.9375, 1.0, 0.9375, 1.0, 0.9062, 1.0, 0.0625, 1.0, 0.09375, 1.0, 0.09375, 1.0, 0.0625, 1.0, 0.4688, 1.0, 0.5, 1.0, 0.5, 1.0, 0.4688, 1.0, 0.875, 1.0, 0.9062, 1.0, 0.9062, 1.0, 0.875, 1.0, 0.03125, 1.0, 0.0625, 1.0, 0.0625, 1.0, 0.03125, 1.0, 0.4375, 1.0, 0.4688, 1.0, 0.4688, 1.0, 0.4375, 1.0, 0.8594, 1.0, 0.875, 1.0, 0.875, 1.0, 0.8594, 1.0, 0.0, 1.0, 0.03125, 1.0, 0.03125, 1.0, 0.0, 1.0, 0.4062, 1.0, 0.4375, 1.0, 0.4375, 1.0, 0.4062, 1.0, 0.8125, 1.0, 0.8438, 1.0, 0.8438, 1.0, 0.8125, 1.0, 0.625, 1.0, 0.6406, 1.0, 0.6406, 1.0, 0.625, 1.0, 0.375, 1.0, 0.4062, 1.0, 0.4062, 1.0, 0.375, 1.0, 0.7812, 1.0, 0.8125, 1.0, 0.8125, 1.0, 0.7812, 1.0, 0.8438, 1.0, 0.8594, 1.0, 0.8594, 1.0, 0.8438, 1.0, 0.3438, 1.0, 0.375, 1.0, 0.375, 1.0, 0.3438, 1.0, 0.75, 1.0, 0.7812, 1.0, 0.7812, 1.0, 0.75, 1.0, 0.3125, 1.0, 0.3438, 1.0, 0.3438, 1.0, 0.3125, 1.0, 0.7188, 1.0, 0.75, 1.0, 0.75, 1.0, 0.7188, 1.0, 0.2812, 1.0, 0.3125, 1.0, 0.3125, 1.0, 0.2812, 1.0, 0.6875, 1.0, 0.7188, 1.0, 0.7188, 1.0, 0.6875, 1.0, 0.25, 1.0, 0.2812, 1.0, 0.2812, 1.0, 0.25, 1.0, 0.6562, 1.0, 0.6875, 1.0, 0.6875, 1.0, 0.6562, 1.0, 0.2188, 1.0, 0.25, 1.0, 0.25, 1.0, 0.2188, 1.0, 0.6406, 1.0, 0.6562, 1.0, 0.6562, 1.0, 0.6406, 1.0, 0.1875, 1.0, 0.2188, 1.0, 0.2188, 1.0, 0.1875, 1.0, 0.5938, 1.0, 0.625, 1.0, 0.625, 1.0, 0.5938, 1.0, 0.1562, 1.0, 0.1875, 1.0, 0.1875, 1.0, 0.1562, 1.0, 0.6406, 1.0, 0.6562, 1.0, 0.6562, 1.0, 0.6406, 1.0, 0.1562, 1.0, 0.1875, 1.0, 0.1875, 1.0, 0.1562, 1.0, 0.5625, 1.0, 0.5938, 1.0, 0.5938, 1.0, 0.5625, 1.0, 0.9688, 1.0, 1.0, 1.0, 1.0, 1.0, 0.9688, 1.0, 0.125, 1.0, 0.1562, 1.0, 0.1562, 1.0, 0.125, 1.0, 0.5312, 1.0, 0.5625, 1.0, 0.5625, 1.0, 0.5312, 1.0, 0.9375, 1.0, 0.9688, 1.0, 0.9688, 1.0, 0.9375, 1.0, 0.09375, 1.0, 0.125, 1.0, 0.125, 1.0, 0.09375, 1.0, 0.5, 1.0, 0.5312, 1.0, 0.5312, 1.0, 0.5, 1.0, 0.9062, 1.0, 0.9375, 1.0, 0.9375, 1.0, 0.9062, 1.0, 0.0625, 1.0, 0.09375, 1.0, 0.09375, 1.0, 0.0625, 1.0, 0.4688, 1.0, 0.5, 1.0, 0.5, 1.0, 0.4688, 1.0, 0.875, 1.0, 0.9062, 1.0, 0.9062, 1.0, 0.875, 1.0, 0.03125, 1.0, 0.0625, 1.0, 0.0625, 1.0, 0.03125, 1.0, 0.4375, 1.0, 0.4688, 1.0, 0.4688, 1.0, 0.4375, 1.0, 0.8594, 1.0, 0.875, 1.0, 0.875, 1.0, 0.8594, 1.0, 0.0, 1.0, 0.03125, 1.0, 0.03125, 1.0, 0.0, 1.0, 0.4062, 1.0, 0.4375, 1.0, 0.4375, 1.0, 0.4062, 1.0, 0.8125, 1.0, 0.8438, 1.0, 0.8438, 1.0, 0.8125, 1.0, 0.625, 1.0, 0.6406, 1.0, 0.6406, 1.0, 0.625, 1.0, 0.375, 1.0, 0.4062, 1.0, 0.4062, 1.0, 0.375, 1.0, 0.7812, 1.0, 0.8125, 1.0, 0.8125, 1.0, 0.7812, 1.0, 0.8438, 1.0, 0.8594, 1.0, 0.8594, 1.0, 0.8438, 1.0, 0.3438, 1.0, 0.375, 1.0, 0.375, 1.0, 0.3438, 1.0, 0.75, 1.0, 0.7812, 1.0, 0.7812, 1.0, 0.75, 1.0, 0.3125, 1.0, 0.3438, 1.0, 0.3438, 1.0, 0.3125, 1.0, 0.7188, 1.0, 0.75, 1.0, 0.75, 1.0, 0.7188, 1.0, 0.2812, 1.0, 0.3125, 1.0, 0.3125, 1.0, 0.2812, 1.0, 0.6875, 1.0, 0.7188, 1.0, 0.7188, 1.0, 0.6875, 1.0, 0.25, 1.0, 0.2812, 1.0, 0.2812, 1.0, 0.25, 1.0, 0.6562, 1.0, 0.6875, 1.0, 0.6875, 1.0, 0.6562, 1.0, 0.2188, 1.0, 0.25, 1.0, 0.25, 1.0, 0.2188, 1.0, 0.6406, 1.0, 0.6562, 1.0, 0.6562, 1.0, 0.6406, 1.0, 0.1875, 1.0, 0.2188, 1.0, 0.2188, 1.0, 0.1875, 1.0, 0.625, 0.75, 0.6328, 0.75, 0.6328, 0.75, 0.625, 0.75, 0.6328, 0.875, 0.625, 0.875, 0.625, 0.875, 0.6328, 0.875, 0.6562, 0.875, 0.6562, 1.0, 0.6484, 1.0, 0.6484, 0.875, 0.6328, 0.75, 0.6406, 0.75, 0.6406, 0.75, 0.6328, 0.75, 0.6562, 0.75, 0.6562, 0.875, 0.6562, 0.875, 0.6562, 0.75, 0.6406, 0.875, 0.6406, 1.0, 0.6328, 1.0, 0.6328, 0.875, 0.6562, 0.75, 0.6562, 0.875, 0.6562, 0.875, 0.6562, 0.75, 0.6328, 0.875, 0.625, 0.875, 0.625, 0.875, 0.6328, 0.875, 0.6406, 0.75, 0.6484, 0.75, 0.6484, 0.75, 0.6406, 0.75, 0.6484, 0.75, 0.6562, 0.75, 0.6562, 0.75, 0.6484, 0.75, 0.6562, 0.875, 0.6484, 0.875, 0.6484, 0.875, 0.6562, 0.875, 0.6484, 0.75, 0.6562, 0.75, 0.6562, 0.75, 0.6484, 0.75, 0.6406, 0.875, 0.6328, 0.875, 0.6328, 0.875, 0.6406, 0.875, 0.6406, 0.75, 0.6484, 0.75, 0.6484, 0.75, 0.6406, 0.75, 0.625, 0.875, 0.625, 0.75, 0.625, 0.75, 0.625, 0.875, 0.6484, 0.875, 0.6406, 0.875, 0.6406, 0.875, 0.6484, 0.875, 0.6484, 0.75, 0.6484, 0.875, 0.6406, 0.875, 0.6406, 0.75, 0.6562, 0.75, 0.6562, 0.875, 0.6484, 0.875, 0.6484, 0.75, 0.6328, 0.75, 0.6328, 0.875, 0.625, 0.875, 0.625, 0.75, 0.6406, 0.75, 0.6406, 0.875, 0.6328, 0.875, 0.6328, 0.75, 0.6484, 0.875, 0.6406, 0.875, 0.6406, 0.875, 0.6484, 0.875, 0.6406, 0.875, 0.6328, 0.875, 0.6328, 0.875, 0.6406, 0.875, 0.625, 0.875, 0.625, 0.75, 0.625, 0.75, 0.625, 0.875, 0.6562, 0.875, 0.6484, 0.875, 0.6484, 0.875, 0.6562, 0.875, 0.6328, 0.75, 0.6406, 0.75, 0.6406, 0.75, 0.6328, 0.75, 0.625, 0.75, 0.6328, 0.75, 0.6328, 0.75, 0.625, 0.75, 0.3125, 0.5, 0.2812, 0.5, 0.2812, 0.5, 0.3125, 0.5, 0.6406, 0.5, 0.625, 0.5, 0.625, 0.5, 0.6406, 0.5, 0.375, 0.5, 0.3438, 0.5, 0.3438, 0.5, 0.375, 0.5, 0.09375, 0.5, 0.0625, 0.5, 0.0625, 0.5, 0.09375, 0.5, 0.875, 0.5, 0.8672, 0.5, 0.8672, 0.5, 0.875, 0.5, 0.7812, 0.5, 0.75, 0.5, 0.75, 0.5, 0.7812, 0.5, 0.5, 0.5, 0.4922, 0.5, 0.4844, 0.5, 0.4766, 0.5, 0.4688, 0.5, 0.4688, 0.5, 0.5, 0.5, 0.2188, 0.5, 0.1875, 0.5, 0.1875, 0.5, 0.2188, 0.5, 0.9062, 0.5, 0.875, 0.5, 0.875, 0.5, 0.9062, 0.5, 0.625, 0.5, 0.5938, 0.5, 0.5938, 0.5, 0.625, 0.5, 0.3438, 0.5, 0.3125, 0.5, 0.3125, 0.5, 0.3438, 0.5, 0.0625, 0.5, 0.03125, 0.5, 0.03125, 0.5, 0.0625, 0.5, 0.8672, 0.5, 0.8594, 0.5, 0.8594, 0.5, 0.8672, 0.5, 0.75, 0.5, 0.7188, 0.5, 0.7188, 0.5, 0.75, 0.5, 0.4688, 0.5, 0.4375, 0.5, 0.4375, 0.5, 0.4688, 0.5, 0.1875, 0.5, 0.1562, 0.5, 0.1562, 0.5, 0.1875, 0.5, 0.8516, 0.5, 0.8438, 0.5, 0.8438, 0.5, 0.8516, 0.5, 0.5938, 0.5, 0.5625, 0.5, 0.5625, 0.5, 0.5938, 0.5, 0.3125, 0.5, 0.2812, 0.5, 0.2812, 0.5, 0.3125, 0.5, 1.0, 0.5, 0.9688, 0.5, 0.9688, 0.5, 1.0, 0.5, 0.03125, 0.5, 0.02344, 0.5, 0.01562, 0.5, 0.007812, 0.5, 0.0, 0.5, 0.0, 0.5, 0.03125, 0.5, 0.7188, 0.5, 0.6875, 0.5, 0.6875, 0.5, 0.7188, 0.5, 0.4375, 0.5, 0.4062, 0.5, 0.4062, 0.5, 0.4375, 0.5, 0.1562, 0.5, 0.125, 0.5, 0.125, 0.5, 0.1562, 0.5, 0.8438, 0.5, 0.8125, 0.5, 0.8125, 0.5, 0.8438, 0.5, 0.5625, 0.5, 0.5312, 0.5, 0.5312, 0.5, 0.5625, 0.5, 0.2812, 0.5, 0.25, 0.5, 0.25, 0.5, 0.2812, 0.5, 0.6562, 0.5, 0.6406, 0.5, 0.6406, 0.5, 0.6562, 0.5, 0.9688, 0.5, 0.9375, 0.5, 0.9375, 0.5, 0.9688, 0.5, 0.6875, 0.5, 0.6562, 0.5, 0.6562, 0.5, 0.6875, 0.5, 0.4062, 0.5, 0.375, 0.5, 0.375, 0.5, 0.4062, 0.5, 0.125, 0.5, 0.09375, 0.5, 0.09375, 0.5, 0.125, 0.5, 0.8125, 0.5, 0.7812, 0.5, 0.7812, 0.5, 0.8125, 0.5, 0.8594, 0.5, 0.8516, 0.5, 0.8516, 0.5, 0.8594, 0.5, 0.5312, 0.5, 0.5, 0.5, 0.5, 0.5, 0.5312, 0.5, 0.25, 0.5, 0.2344, 0.5, 0.2188, 0.5, 0.2188, 0.5, 0.25, 0.5, 0.4688, 0.5, 0.4375, 0.5, 0.4375, 0.5, 0.4688, 0.5, 0.7188, 0.5, 0.6875, 0.5, 0.6875, 0.5, 0.7188, 0.5, 0.2812, 0.5, 0.25, 0.5, 0.25, 0.5, 0.2812, 0.5, 0.6875, 0.5, 0.6562, 0.5, 0.6562, 0.5, 0.6875, 0.5, 0.25, 0.5, 0.2188, 0.5, 0.2188, 0.5, 0.25, 0.5, 0.6406, 0.5, 0.625, 0.5, 0.625, 0.5, 0.6406, 0.5, 0.2188, 0.5, 0.1875, 0.5, 0.1875, 0.5, 0.2188, 0.5, 0.625, 0.5, 0.5938, 0.5, 0.5938, 0.5, 0.625, 0.5, 0.1875, 0.5, 0.1562, 0.5, 0.1562, 0.5, 0.1875, 0.5, 0.5938, 0.5, 0.5625, 0.5, 0.5625, 0.5, 0.5938, 0.5, 1.0, 0.5, 0.9688, 0.5, 0.9688, 0.5, 1.0, 0.5, 0.1562, 0.5, 0.125, 0.5, 0.125, 0.5, 0.1562, 0.5, 0.5625, 0.5, 0.5312, 0.5, 0.5312, 0.5, 0.5625, 0.5, 0.9688, 0.5, 0.9375, 0.5, 0.9375, 0.5, 0.9688, 0.5, 0.125, 0.5, 0.09375, 0.5, 0.09375, 0.5, 0.125, 0.5, 0.5312, 0.5, 0.5, 0.5, 0.5, 0.5, 0.5312, 0.5, 0.9375, 0.5, 0.9062, 0.5, 0.9062, 0.5, 0.9375, 0.5, 0.09375, 0.5, 0.0625, 0.5, 0.0625, 0.5, 0.09375, 0.5, 0.5, 0.5, 0.4688, 0.5, 0.4688, 0.5, 0.5, 0.5, 0.9062, 0.5, 0.875, 0.5, 0.875, 0.5, 0.9062, 0.5, 0.0625, 0.5, 0.03125, 0.5, 0.03125, 0.5, 0.0625, 0.5, 0.4688, 0.5, 0.4375, 0.5, 0.4375, 0.5, 0.4688, 0.5, 0.8516, 0.5, 0.8438, 0.5, 0.8438, 0.5, 0.8516, 0.5, 0.03125, 0.5, 0.0, 0.5, 0.0, 0.5, 0.03125, 0.5, 0.4375, 0.5, 0.4062, 0.5, 0.4062, 0.5, 0.4375, 0.5, 0.8438, 0.5, 0.8125, 0.5, 0.8125, 0.5, 0.8438, 0.5, 0.6562, 0.5, 0.6406, 0.5, 0.6406, 0.5, 0.6562, 0.5, 0.4062, 0.5, 0.375, 0.5, 0.375, 0.5, 0.4062, 0.5, 0.8125, 0.5, 0.7812, 0.5, 0.7812, 0.5, 0.8125, 0.5, 0.8672, 0.5, 0.8594, 0.5, 0.8594, 0.5, 0.8672, 0.5, 0.375, 0.5, 0.3438, 0.5, 0.3438, 0.5, 0.375, 0.5, 0.7812, 0.5, 0.75, 0.5, 0.75, 0.5, 0.7812, 0.5, 0.8594, 0.5, 0.8516, 0.5, 0.8516, 0.5, 0.8594, 0.5, 0.3438, 0.5, 0.3125, 0.5, 0.3125, 0.5, 0.3438, 0.5, 0.75, 0.5, 0.7188, 0.5, 0.7188, 0.5, 0.75, 0.5, 0.875, 0.5, 0.8672, 0.5, 0.8672, 0.5, 0.875, 0.5, 0.75, 0.49, 0.7968, 0.4854, 0.8418, 0.4717, 0.8833, 0.4496, 0.9197, 0.4197, 0.9272, 0.4106, 0.9346, 0.4015, 0.9421, 0.3924, 0.9496, 0.3833, 0.9717, 0.3418, 0.9854, 0.2968, 0.99, 0.25, 0.9854, 0.2032, 0.9717, 0.1582, 0.9496, 0.1167, 0.9346, 0.09848, 0.9197, 0.08029, 0.8833, 0.05045, 0.8418, 0.02827, 0.7968, 0.01461, 0.75, 0.01, 0.7032, 0.01461, 0.6582, 0.02827, 0.6167, 0.05045, 0.5803, 0.08029, 0.5504, 0.1167, 0.5283, 0.1582, 0.5146, 0.2032, 0.51, 0.25, 0.5146, 0.2968, 0.5283, 0.3418, 0.5504, 0.3833, 0.5803, 0.4197, 0.6167, 0.4496, 0.6582, 0.4717, 0.7032, 0.4854, 0.8516, 0.5, 0.8438, 0.5, 0.8438, 0.5, 0.8516, 0.5, 0.03125, 0.5, 0.0, 0.5, 0.0, 0.5, 0.03125, 0.5, 0.4375, 0.5, 0.4062, 0.5, 0.4062, 0.5, 0.4375, 0.5, 0.8438, 0.5, 0.8125, 0.5, 0.8125, 0.5, 0.8438, 0.5, 0.6562, 0.5, 0.6406, 0.5, 0.6406, 0.5, 0.6562, 0.5, 0.4062, 0.5, 0.375, 0.5, 0.375, 0.5, 0.4062, 0.5, 0.8125, 0.5, 0.7812, 0.5, 0.7812, 0.5, 0.8125, 0.5, 0.8672, 0.5, 0.8594, 0.5, 0.8594, 0.5, 0.8672, 0.5, 0.375, 0.5, 0.3438, 0.5, 0.3438, 0.5, 0.375, 0.5, 0.7812, 0.5, 0.75, 0.5, 0.75, 0.5, 0.7812, 0.5, 0.8594, 0.5, 0.8516, 0.5, 0.8516, 0.5, 0.8594, 0.5, 0.3438, 0.5, 0.3125, 0.5, 0.3125, 0.5, 0.3438, 0.5, 0.75, 0.5, 0.7188, 0.5, 0.7188, 0.5, 0.75, 0.5, 0.875, 0.5, 0.8672, 0.5, 0.8672, 0.5, 0.875, 0.5, 0.3125, 0.5, 0.2812, 0.5, 0.2812, 0.5, 0.3125, 0.5, 0.7188, 0.5, 0.6875, 0.5, 0.6875, 0.5, 0.7188, 0.5, 0.2812, 0.5, 0.25, 0.5, 0.25, 0.5, 0.2812, 0.5, 0.6875, 0.5, 0.6562, 0.5, 0.6562, 0.5, 0.6875, 0.5, 0.25, 0.5, 0.2188, 0.5, 0.2188, 0.5, 0.25, 0.5, 0.6406, 0.5, 0.625, 0.5, 0.625, 0.5, 0.6406, 0.5, 0.2188, 0.5, 0.1875, 0.5, 0.1875, 0.5, 0.2188, 0.5, 0.625, 0.5, 0.5938, 0.5, 0.5938, 0.5, 0.625, 0.5, 0.1875, 0.5, 0.1562, 0.5, 0.1562, 0.5, 0.1875, 0.5, 0.5938, 0.5, 0.5625, 0.5, 0.5625, 0.5, 0.5938, 0.5, 1.0, 0.5, 0.9688, 0.5, 0.9688, 0.5, 1.0, 0.5, 0.1562, 0.5, 0.125, 0.5, 0.125, 0.5, 0.1562, 0.5, 0.5625, 0.5, 0.5312, 0.5, 0.5312, 0.5, 0.5625, 0.5, 0.9688, 0.5, 0.9375, 0.5, 0.9375, 0.5, 0.9688, 0.5, 0.125, 0.5, 0.09375, 0.5, 0.09375, 0.5, 0.125, 0.5, 0.5312, 0.5, 0.5, 0.5, 0.5, 0.5, 0.5312, 0.5, 0.9375, 0.5, 0.9062, 0.5, 0.9062, 0.5, 0.9375, 0.5, 0.09375, 0.5, 0.0625, 0.5, 0.0625, 0.5, 0.09375, 0.5, 0.5, 0.5, 0.4688, 0.5, 0.4688, 0.5, 0.5, 0.5, 0.9062, 0.5, 0.875, 0.5, 0.875, 0.5, 0.9062, 0.5, 0.0625, 0.5, 0.03125, 0.5, 0.03125, 0.5, 0.0625, 0.5, 0.0, 0.625, 0.007812, 0.625, 0.007812, 0.625, 0.0, 0.625, 0.01562, 0.75, 0.007812, 0.75, 0.007812, 0.75, 0.01562, 0.75, 0.03125, 0.75, 0.03125, 1.0, 0.01562, 1.0, 0.01562, 0.75, 0.02344, 0.75, 0.02344, 0.5, 0.02344, 0.625, 0.01562, 0.625, 0.01562, 0.5, 0.03125, 0.5, 0.03125, 0.625, 0.02344, 0.625, 0.02344, 0.5, 0.02344, 0.75, 0.01562, 0.75, 0.01562, 0.75, 0.02344, 0.75, 0.007812, 0.5, 0.007812, 0.625, 0.0, 0.625, 0.0, 0.5, 0.01562, 0.5, 0.01562, 0.625, 0.007812, 0.625, 0.007812, 0.5, 0.01562, 0.625, 0.02344, 0.625, 0.02344, 0.625, 0.01562, 0.625, 0.01562, 0.625, 0.02344, 0.625, 0.02344, 0.625, 0.01562, 0.625, 1.0, 0.75, 1.0, 0.625, 1.0, 0.625, 1.0, 0.75, 0.0, 0.625, 0.007812, 0.625, 0.007812, 0.625, 0.0, 0.625, 0.03125, 0.625, 0.03125, 0.75, 0.03125, 0.75, 0.03125, 0.625, 0.02344, 0.625, 0.03125, 0.625, 0.03125, 0.625, 0.02344, 0.625, 0.03125, 0.75, 0.02344, 0.75, 0.02344, 0.75, 0.03125, 0.75, 0.007812, 0.625, 0.01562, 0.625, 0.01562, 0.625, 0.007812, 0.625, 1.0, 0.75, 1.0, 0.625, 1.0, 0.625, 1.0, 0.75, 0.007812, 0.75, 0.0, 0.75, 0.0, 0.75, 0.007812, 0.75, 0.03125, 0.625, 0.03125, 0.75, 0.03125, 0.75, 0.03125, 0.625, 0.007812, 0.625, 0.007812, 0.75, 0.0, 0.75, 0.0, 0.625, 0.02344, 0.625, 0.02344, 0.75, 0.01562, 0.75, 0.01562, 0.625, 0.03125, 0.625, 0.03125, 0.75, 0.02344, 0.75, 0.02344, 0.625, 0.01562, 0.625, 0.01562, 0.75, 0.007812, 0.75, 0.007812, 0.625, 0.01562, 0.75, 0.007812, 0.75, 0.007812, 0.75, 0.01562, 0.75, 0.007812, 0.625, 0.01562, 0.625, 0.01562, 0.625, 0.007812, 0.625, 0.007812, 0.75, 0.0, 0.75, 0.0, 0.75, 0.007812, 0.75, 0.02344, 0.625, 0.03125, 0.625, 0.03125, 0.625, 0.02344, 0.625, 0.03125, 0.75, 0.02344, 0.75, 0.02344, 0.75, 0.03125, 0.75, 0.02344, 0.75, 0.01562, 0.75, 0.01562, 0.75, 0.02344, 0.75, 0.5, 0.625, 0.5, 0.75, 0.5, 0.75, 0.5, 0.625, 0.4766, 0.75, 0.4688, 0.75, 0.4688, 0.75, 0.4766, 0.75, 0.5, 0.75, 0.5, 1.0, 0.4844, 1.0, 0.4844, 0.75, 0.4922, 0.75, 0.4922, 0.5, 0.4922, 0.5309, 0.4844, 0.5308, 0.4844, 0.5, 0.5, 0.5, 0.5, 0.5309, 0.4922, 0.5309, 0.4922, 0.5, 0.4688, 0.75, 0.4688, 0.625, 0.4688, 0.625, 0.4688, 0.75, 0.4766, 0.5, 0.4766, 0.5308, 0.4688, 0.5307, 0.4688, 0.5, 0.4844, 0.5, 0.4844, 0.5308, 0.4766, 0.5308, 0.4766, 0.5, 0.4766, 0.625, 0.4844, 0.625, 0.4844, 0.625, 0.4766, 0.625, 0.4922, 0.625, 0.5, 0.625, 0.5, 0.625, 0.4922, 0.625, 0.4922, 0.75, 0.4844, 0.75, 0.4844, 0.75, 0.4922, 0.75, 0.4766, 0.625, 0.4844, 0.625, 0.4844, 0.625, 0.4766, 0.625, 0.4844, 0.75, 0.4766, 0.75, 0.4766, 0.75, 0.4844, 0.75, 0.4844, 0.625, 0.4922, 0.625, 0.4922, 0.625, 0.4844, 0.625, 0.4922, 0.75, 0.4844, 0.75, 0.4844, 0.75, 0.4922, 0.75, 0.4844, 0.75, 0.4766, 0.75, 0.4766, 0.75, 0.4844, 0.75, 0.4688, 0.625, 0.4766, 0.625, 0.4766, 0.625, 0.4688, 0.625, 0.4922, 0.625, 0.5, 0.625, 0.5, 0.625, 0.4922, 0.625, 0.5, 0.75, 0.4922, 0.75, 0.4922, 0.75, 0.5, 0.75, 0.4766, 0.625, 0.4766, 0.75, 0.4688, 0.75, 0.4688, 0.625, 0.4922, 0.625, 0.4922, 0.75, 0.4844, 0.75, 0.4844, 0.625, 0.5, 0.625, 0.5, 0.75, 0.4922, 0.75, 0.4922, 0.625, 0.4844, 0.625, 0.4844, 0.75, 0.4766, 0.75, 0.4766, 0.625, 0.5, 0.75, 0.4922, 0.75, 0.4922, 0.75, 0.5, 0.75, 0.5, 0.625, 0.5, 0.75, 0.5, 0.75, 0.5, 0.625, 0.4688, 0.75, 0.4688, 0.625, 0.4688, 0.625, 0.4688, 0.75, 0.4688, 0.625, 0.4766, 0.625, 0.4766, 0.625, 0.4688, 0.625, 0.4766, 0.75, 0.4688, 0.75, 0.4688, 0.75, 0.4766, 0.75, 0.4844, 0.625, 0.4922, 0.625, 0.4922, 0.625, 0.4844, 0.625, 0.5, 1.0, 0.5312, 1.0, 0.5312, 1.0, 0.5, 1.0, 0.1875, 1.0, 0.2188, 1.0, 0.2188, 1.0, 0.1875, 1.0, 0.5938, 1.0, 0.625, 1.0, 0.625, 1.0, 0.5938, 1.0, 0.1562, 1.0, 0.1875, 1.0, 0.1875, 1.0, 0.1562, 1.0, 0.5625, 1.0, 0.5938, 1.0, 0.5938, 1.0, 0.5625, 1.0, 0.9688, 1.0, 1.0, 1.0, 1.0, 1.0, 0.9688, 1.0, 0.125, 1.0, 0.1562, 1.0, 0.1562, 1.0, 0.125, 1.0, 0.5312, 1.0, 0.5625, 1.0, 0.5625, 1.0, 0.5312, 1.0, 0.9375, 1.0, 0.9688, 1.0, 0.9688, 1.0, 0.9375, 1.0, 0.09375, 1.0, 0.125, 1.0, 0.125, 1.0, 0.09375, 1.0, 0.5, 1.0, 0.5312, 1.0, 0.5312, 1.0, 0.5, 1.0, 0.9062, 1.0, 0.9375, 1.0, 0.9375, 1.0, 0.9062, 1.0, 0.0625, 1.0, 0.09375, 1.0, 0.09375, 1.0, 0.0625, 1.0, 0.4688, 1.0, 0.5, 1.0, 0.5, 1.0, 0.4688, 1.0, 0.875, 1.0, 0.9062, 1.0, 0.9062, 1.0, 0.875, 1.0, 0.03125, 1.0, 0.0625, 1.0, 0.0625, 1.0, 0.03125, 1.0, 0.4375, 1.0, 0.4688, 1.0, 0.4688, 1.0, 0.4375, 1.0, 0.8594, 1.0, 0.875, 1.0, 0.875, 1.0, 0.8594, 1.0, 0.0, 1.0, 0.03125, 1.0, 0.03125, 1.0, 0.0, 1.0, 0.4062, 1.0, 0.4375, 1.0, 0.4375, 1.0, 0.4062, 1.0, 0.8125, 1.0, 0.8438, 1.0, 0.8438, 1.0, 0.8125, 1.0, 0.625, 1.0, 0.6406, 1.0, 0.6406, 1.0, 0.625, 1.0, 0.375, 1.0, 0.4062, 1.0, 0.4062, 1.0, 0.375, 1.0, 0.7812, 1.0, 0.8125, 1.0, 0.8125, 1.0, 0.7812, 1.0, 0.8438, 1.0, 0.8594, 1.0, 0.8594, 1.0, 0.8438, 1.0, 0.3438, 1.0, 0.375, 1.0, 0.375, 1.0, 0.3438, 1.0, 0.75, 1.0, 0.7812, 1.0, 0.7812, 1.0, 0.75, 1.0, 0.3125, 1.0, 0.3438, 1.0, 0.3438, 1.0, 0.3125, 1.0, 0.7188, 1.0, 0.75, 1.0, 0.75, 1.0, 0.7188, 1.0, 0.2812, 1.0, 0.3125, 1.0, 0.3125, 1.0, 0.2812, 1.0, 0.6875, 1.0, 0.7188, 1.0, 0.7188, 1.0, 0.6875, 1.0, 0.25, 1.0, 0.2812, 1.0, 0.2812, 1.0, 0.25, 1.0, 0.6562, 1.0, 0.6875, 1.0, 0.6875, 1.0, 0.6562, 1.0, 0.2188, 1.0, 0.25, 1.0, 0.25, 1.0, 0.2188, 1.0, 0.5312, 1.0, 0.5625, 1.0, 0.5625, 1.0, 0.5312, 1.0, 0.9062, 1.0, 0.9375, 1.0, 0.9375, 1.0, 0.9062, 1.0, 0.0625, 1.0, 0.09375, 1.0, 0.09375, 1.0, 0.0625, 1.0, 0.4688, 1.0, 0.5, 1.0, 0.5, 1.0, 0.4688, 1.0, 0.875, 1.0, 0.9062, 1.0, 0.9062, 1.0, 0.875, 1.0, 0.03125, 1.0, 0.0625, 1.0, 0.0625, 1.0, 0.03125, 1.0, 0.4375, 1.0, 0.4688, 1.0, 0.4688, 1.0, 0.4375, 1.0, 0.8594, 1.0, 0.875, 1.0, 0.875, 1.0, 0.8594, 1.0, 0.0, 1.0, 0.03125, 1.0, 0.03125, 1.0, 0.0, 1.0, 0.4062, 1.0, 0.4375, 1.0, 0.4375, 1.0, 0.4062, 1.0, 0.8125, 1.0, 0.8438, 1.0, 0.8438, 1.0, 0.8125, 1.0, 0.625, 1.0, 0.6406, 1.0, 0.6406, 1.0, 0.625, 1.0, 0.375, 1.0, 0.4062, 1.0, 0.4062, 1.0, 0.375, 1.0, 0.7812, 1.0, 0.8125, 1.0, 0.8125, 1.0, 0.7812, 1.0, 0.8438, 1.0, 0.8594, 1.0, 0.8594, 1.0, 0.8438, 1.0, 0.3438, 1.0, 0.375, 1.0, 0.375, 1.0, 0.3438, 1.0, 0.75, 1.0, 0.7812, 1.0, 0.7812, 1.0, 0.75, 1.0, 0.3125, 1.0, 0.3438, 1.0, 0.3438, 1.0, 0.3125, 1.0, 0.7188, 1.0, 0.75, 1.0, 0.75, 1.0, 0.7188, 1.0, 0.2812, 1.0, 0.3125, 1.0, 0.3125, 1.0, 0.2812, 1.0, 0.6875, 1.0, 0.7188, 1.0, 0.7188, 1.0, 0.6875, 1.0, 0.25, 1.0, 0.2812, 1.0, 0.2812, 1.0, 0.25, 1.0, 0.6562, 1.0, 0.6875, 1.0, 0.6875, 1.0, 0.6562, 1.0, 0.2188, 1.0, 0.25, 1.0, 0.25, 1.0, 0.2188, 1.0, 0.6406, 1.0, 0.6562, 1.0, 0.6562, 1.0, 0.6406, 1.0, 0.1875, 1.0, 0.2188, 1.0, 0.2188, 1.0, 0.1875, 1.0, 0.5938, 1.0, 0.625, 1.0, 0.625, 1.0, 0.5938, 1.0, 0.1562, 1.0, 0.1875, 1.0, 0.1875, 1.0, 0.1562, 1.0, 0.5625, 1.0, 0.5938, 1.0, 0.5938, 1.0, 0.5625, 1.0, 0.9688, 1.0, 1.0, 1.0, 1.0, 1.0, 0.9688, 1.0, 0.125, 1.0, 0.1562, 1.0, 0.1562, 1.0, 0.125, 1.0, 0.5312, 1.0, 0.5625, 1.0, 0.5625, 1.0, 0.5312, 1.0, 0.9375, 1.0, 0.9688, 1.0, 0.9688, 1.0, 0.9375, 1.0, 0.09375, 1.0, 0.125, 1.0, 0.125, 1.0, 0.09375, 1.0, 0.2968, 0.4854, 0.25, 0.49, 0.2032, 0.4854, 0.1582, 0.4717, 0.1167, 0.4496, 0.08029, 0.4197, 0.05045, 0.3833, 0.02827, 0.3418, 0.01461, 0.2968, 0.01, 0.25, 0.01461, 0.2032, 0.02827, 0.1582, 0.05045, 0.1167, 0.08029, 0.08029, 0.1167, 0.05045, 0.1582, 0.02827, 0.2032, 0.01461, 0.25, 0.01, 0.2968, 0.01461, 0.3418, 0.02827, 0.3833, 0.05045, 0.4197, 0.08029, 0.4346, 0.09848, 0.4496, 0.1167, 0.4717, 0.1582, 0.4854, 0.2032, 0.49, 0.25, 0.4854, 0.2968, 0.4717, 0.3418, 0.4496, 0.3833, 0.4346, 0.4015, 0.4197, 0.4197, 0.3833, 0.4496, 0.3418, 0.4717, 0.9375, 1.0, 0.9688, 1.0, 0.9688, 1.0, 0.9375, 1.0, 0.09375, 1.0, 0.125, 1.0, 0.125, 1.0, 0.09375, 1.0, 0.5, 1.0, 0.5312, 1.0, 0.5312, 1.0, 0.5, 1.0, 0.9062, 1.0, 0.9375, 1.0, 0.9375, 1.0, 0.9062, 1.0, 0.0625, 1.0, 0.09375, 1.0, 0.09375, 1.0, 0.0625, 1.0, 0.4688, 1.0, 0.5, 1.0, 0.5, 1.0, 0.4688, 1.0, 0.875, 1.0, 0.9062, 1.0, 0.9062, 1.0, 0.875, 1.0, 0.03125, 1.0, 0.0625, 1.0, 0.0625, 1.0, 0.03125, 1.0, 0.4375, 1.0, 0.4688, 1.0, 0.4688, 1.0, 0.4375, 1.0, 0.8594, 1.0, 0.875, 1.0, 0.875, 1.0, 0.8594, 1.0, 0.0, 1.0, 0.03125, 1.0, 0.03125, 1.0, 0.0, 1.0, 0.4062, 1.0, 0.4375, 1.0, 0.4375, 1.0, 0.4062, 1.0, 0.8125, 1.0, 0.8438, 1.0, 0.8438, 1.0, 0.8125, 1.0, 0.625, 1.0, 0.6406, 1.0, 0.6406, 1.0, 0.625, 1.0, 0.375, 1.0, 0.4062, 1.0, 0.4062, 1.0, 0.375, 1.0, 0.7812, 1.0, 0.8125, 1.0, 0.8125, 1.0, 0.7812, 1.0, 0.8438, 1.0, 0.8594, 1.0, 0.8594, 1.0, 0.8438, 1.0, 0.3438, 1.0, 0.375, 1.0, 0.375, 1.0, 0.3438, 1.0, 0.75, 1.0, 0.7812, 1.0, 0.7812, 1.0, 0.75, 1.0, 0.3125, 1.0, 0.3438, 1.0, 0.3438, 1.0, 0.3125, 1.0, 0.7188, 1.0, 0.75, 1.0, 0.75, 1.0, 0.7188, 1.0, 0.2812, 1.0, 0.3125, 1.0, 0.3125, 1.0, 0.2812, 1.0, 0.6875, 1.0, 0.7188, 1.0, 0.7188, 1.0, 0.6875, 1.0, 0.25, 1.0, 0.2812, 1.0, 0.2812, 1.0, 0.25, 1.0, 0.6562, 1.0, 0.6875, 1.0, 0.6875, 1.0, 0.6562, 1.0, 0.2188, 1.0, 0.25, 1.0, 0.25, 1.0, 0.2188, 1.0, 0.6406, 1.0, 0.6562, 1.0, 0.6562, 1.0, 0.6406, 1.0, 0.1875, 1.0, 0.2188, 1.0, 0.2188, 1.0, 0.1875, 1.0, 0.5938, 1.0, 0.625, 1.0, 0.625, 1.0, 0.5938, 1.0, 0.1562, 1.0, 0.1875, 1.0, 0.1875, 1.0, 0.1562, 1.0, 0.5625, 1.0, 0.5938, 1.0, 0.5938, 1.0, 0.5625, 1.0, 0.9688, 1.0, 1.0, 1.0, 1.0, 1.0, 0.9688, 1.0, 0.125, 1.0, 0.1562, 1.0, 0.1562, 1.0, 0.125, 1.0, 0.2344, 0.5, 0.2344, 0.75, 0.2266, 0.75, 0.2188, 0.75, 0.2188, 0.5, 0.25, 0.5, 0.25, 0.75, 0.2422, 0.75, 0.2344, 0.75, 0.2344, 0.5, 0.2422, 0.875, 0.2422, 1.0, 0.2344, 1.0, 0.2344, 0.875, 0.2266, 0.875, 0.2188, 0.875, 0.2188, 0.875, 0.2266, 0.875, 0.2266, 0.75, 0.2344, 0.75, 0.2344, 0.75, 0.2266, 0.75, 0.25, 0.875, 0.25, 1.0, 0.2422, 1.0, 0.2422, 0.875, 0.2344, 0.75, 0.2422, 0.75, 0.2422, 0.75, 0.2344, 0.75, 0.2422, 0.875, 0.2344, 0.875, 0.2344, 0.875, 0.2422, 0.875, 0.2344, 0.875, 0.2344, 1.0, 0.2266, 1.0, 0.2266, 0.875, 0.2266, 0.875, 0.2188, 0.875, 0.2188, 0.875, 0.2266, 0.875, 0.2344, 0.75, 0.2422, 0.75, 0.2422, 0.75, 0.2344, 0.75, 0.2422, 0.75, 0.25, 0.75, 0.25, 0.75, 0.2422, 0.75, 0.2188, 0.75, 0.2266, 0.75, 0.2266, 0.75, 0.2188, 0.75, 0.25, 0.875, 0.2422, 0.875, 0.2422, 0.875, 0.25, 0.875, 0.2422, 0.75, 0.25, 0.75, 0.25, 0.75, 0.2422, 0.75, 0.2344, 0.875, 0.2266, 0.875, 0.2266, 0.875, 0.2344, 0.875, 0.2188, 0.875, 0.2188, 0.75, 0.2188, 0.75, 0.2188, 0.875, 0.25, 0.75, 0.25, 0.875, 0.25, 0.875, 0.25, 0.75, 0.2188, 0.75, 0.2266, 0.75, 0.2266, 0.75, 0.2188, 0.75, 0.25, 0.75, 0.25, 0.875, 0.25, 0.875, 0.25, 0.75, 0.2422, 0.875, 0.2344, 0.875, 0.2344, 0.875, 0.2422, 0.875, 0.2344, 0.875, 0.2266, 0.875, 0.2266, 0.875, 0.2344, 0.875, 0.2188, 0.875, 0.2188, 0.75, 0.2188, 0.75, 0.2188, 0.875, 0.25, 0.875, 0.2422, 0.875, 0.2422, 0.875, 0.25, 0.875, 0.2266, 0.75, 0.2344, 0.75, 0.2344, 0.75, 0.2266, 0.75, 0.2422, 0.875, 0.2344, 0.875, 0.2266, 0.875, 0.2188, 0.875, 0.2188, 0.75, 0.2266, 0.75, 0.2344, 0.75, 0.2422, 0.75, 0.25, 0.75, 0.25, 0.875, 0.4922, 0.5402, 0.5, 0.5403, 0.5, 0.625, 0.4922, 0.625, 0.4688, 0.5399, 0.4766, 0.54, 0.4766, 0.625, 0.4688, 0.625, 0.4844, 0.5401, 0.4922, 0.5402, 0.4922, 0.625, 0.4844, 0.625, 0.4766, 0.54, 0.4844, 0.5401, 0.4844, 0.625, 0.4766, 0.625, 0.4688, 0.5399, 0.4688, 0.5307, 0.4766, 0.5308, 0.4766, 0.54, 0.5, 0.5403, 0.4922, 0.5402, 0.4922, 0.5309, 0.5, 0.5309, 0.4844, 0.5401, 0.4844, 0.5308, 0.4922, 0.5309, 0.4922, 0.5402, 0.4766, 0.54, 0.4766, 0.5308, 0.4844, 0.5308, 0.4844, 0.5401])
me_cylinder.use_remesh_preserve_volume = False
me_cylinder.use_remesh_preserve_attributes = False
me_cylinder.use_mirror_vertex_groups = False
me_cylinder.update()

# ---- objects
ob_cylinder = bpy.data.objects.new('Cylinder', me_cylinder)

# ---- transforms, parenting, visibility, modifiers, constraints
ob_cylinder.location = (0.0, 0.0, 0.0)
ob_cylinder.rotation_euler = (-1.815, -4.674, -0.2462)
ob_cylinder.lineart.crease_threshold = 0.0

# ---- collection membership
scene.collection.objects.link(ob_cylinder)

# ---- scene / render settings (as saved in the file)
scene.frame_start = 1; scene.frame_end = 250; scene.frame_set(1)
scene.render.engine = 'BLENDER_EEVEE_NEXT'
scene.cycles.use_denoising = False
scene.cycles.samples = 128
scene.cycles.sampling_pattern = 'TABULATED_SOBOL'
scene.cycles.use_adaptive_sampling = False
scene.cycles.use_light_tree = False
scene.view_settings.view_transform = 'Filmic'
bpy.context.view_layer.update()

# ---- added for rendering (the .blend has no active camera and no usable light): camera, sun
cam_auto = bpy.data.cameras.new('AutoCamera')
cam_auto.lens = 50.0
cam_auto.sensor_width = 36.0
cam_auto.clip_end = 1000.0
ob_auto_camera = bpy.data.objects.new('AutoCamera', cam_auto)
scene.collection.objects.link(ob_auto_camera)
ob_auto_camera.location = (8.92221, -11.9618, 7.22663)
ob_auto_camera.rotation_euler = (1.09748, -7.21219e-08, 0.694738)
scene.camera = ob_auto_camera
light_auto_sun = bpy.data.lights.new('AutoSun', 'SUN')
light_auto_sun.energy = 3.0
light_auto_sun.angle = 0.0523599
ob_auto_sun = bpy.data.objects.new('AutoSun', light_auto_sun)
scene.collection.objects.link(ob_auto_sun)
ob_auto_sun.rotation_euler = (0.872665, 0.174533, 0.523599)
bpy.context.view_layer.update()
